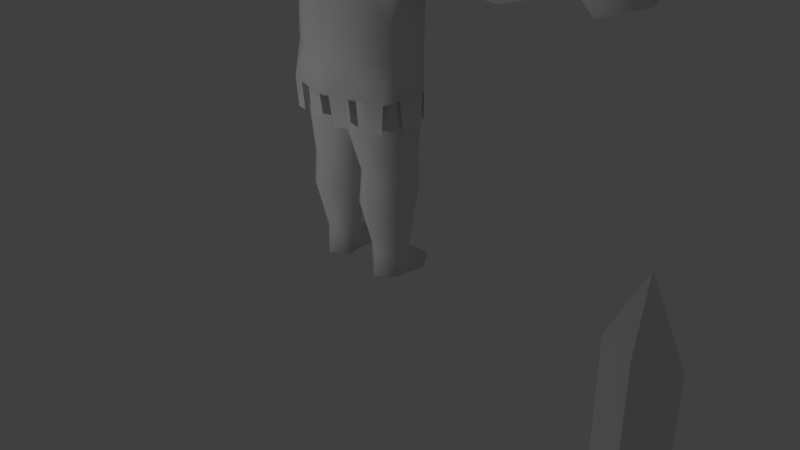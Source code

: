 # Source: player_rigging_wt_IK.blend  (saved by Blender 2.77.0; exported with 4.5.12 LTS)
import bpy
from mathutils import Matrix  # noqa: F401  (used for matrix-valued properties, if any)

bpy.ops.wm.read_factory_settings(use_empty=True)
scene = bpy.context.scene
scene.name = 'Scene'

# ---- collections
col_collection_1 = bpy.data.collections.new('Collection 1'); scene.collection.children.link(col_collection_1)

# ---- world
world_world = bpy.data.worlds.new('World'); scene.world = world_world
world_world.color = (0.05088, 0.05088, 0.05088)
world_world.use_sun_shadow = False
world_world.sun_shadow_jitter_overblur = 0.0
world_world.cycles.sampling_method = 'MANUAL'

# ---- cameras
cam_camera = bpy.data.cameras.new('Camera')
cam_camera.clip_end = 100.0
cam_camera.lens = 35.0
cam_camera.sensor_width = 32.0
cam_camera.sensor_height = 18.0
cam_camera.ortho_scale = 7.314
cam_camera.dof.focus_distance = 0.0
cam_camera.dof.aperture_fstop = 128.0

# ---- lights
light_point = bpy.data.lights.new('Point', 'POINT')
light_point.transmission_factor = 0.0
light_point.energy = 100.0
light_point.shadow_buffer_clip_start = 0.5
light_point.shadow_soft_size = 0.1
light_point.shadow_maximum_resolution = 0.006
light_point.use_absolute_resolution = True
light_lamp = bpy.data.lights.new('Lamp', 'POINT')
light_lamp.transmission_factor = 0.0
light_lamp.cutoff_distance = 30.0
light_lamp.energy = 100.0
light_lamp.shadow_buffer_clip_start = 1.001
light_lamp.shadow_soft_size = 0.1
light_lamp.shadow_maximum_resolution = 0.006
light_lamp.use_absolute_resolution = True

# ---- meshes
me_sphere = bpy.data.meshes.new('Sphere')
me_sphere.from_pydata([(0.3486, -0.3095, 6.048), (0.2769, -0.4372, 4.567), (0.3578, -0.4923, 4.314), (0.3818, 0.1629, 4.32), (0.3179, -0.4611, 4.356), (0.8471, 0.04595, 2.303), (0.7697, -0.4802, 2.288), (0.4253, 0.3039, 1.312), (0.4253, 0.2904, 2.293), (0.7116, 0.1289, 1.312), (0.7745, 0.08878, 2.293), (0.7264, -0.2724, 1.311), (0.779, -0.3367, 2.293), (0.4253, -0.4338, 1.302), (0.4253, -0.5404, 2.293), (0.1353, -0.2761, 1.302), (0.076, -0.4426, 2.293), (0.1565, 0.1289, 1.312), (0.076, 0.1787, 2.293), (0.4253, 0.09396, 0.3292), (0.6487, -0.004495, 0.3292), (0.6311, -0.2014, 0.3292), (0.4253, -0.3378, 0.3292), (0.2052, -0.2014, 0.3292), (0.2326, -0.004495, 0.3292), (1.85, 0.2353, 3.913), (1.85, 0.04643, 4.241), (1.85, -0.3298, 4.231), (0.3378, -0.6227, 2.296), (1.85, -0.5134, 3.913), (1.85, -0.3298, 3.595), (0.4986, 0.3284, 2.304), (1.85, 0.04643, 3.586), (0.7252, 0.1871, 2.317), (2.864, 0.09211, 3.913), (2.864, -0.01037, 4.091), (2.864, -0.2153, 4.091), (2.864, -0.3178, 3.913), (2.864, -0.2153, 3.736), (2.864, -0.01037, 3.736), (0.3501, 0.4105, 2.296), (0.4339, 0.4183, 3.917), (0.4339, -0.6211, 3.954), (0.4339, -0.5869, 3.564), (0.4339, 0.3382, 3.564), (0.7734, -0.379, 2.734), (0.787, 0.1263, 2.734), (0.4334, 0.3333, 2.718), (0.4334, -0.5726, 2.718), (1.7, -0.4959, 3.913), (1.7, -0.3044, 3.582), (1.7, -0.3044, 4.245), (1.999, -0.4958, 3.913), (1.999, -0.3043, 4.245), (1.999, -0.3043, 3.582), (0.4253, 0.2584, 1.523), (0.7359, 0.07904, 1.523), (0.1146, 0.07904, 1.523), (0.1117, 0.08075, 1.119), (0.4253, 0.2618, 1.119), (0.7389, 0.08075, 1.119), (0.4253, 0.28, 1.889), (0.7656, 0.08356, 1.889), (0.08502, 0.1734, 1.889), (0.4253, -0.5048, 1.884), (0.7614, -0.3069, 1.889), (0.08586, -0.4369, 1.884), (0.1239, 0.03004, 0.8878), (0.7265, 0.03004, 0.8878), (0.4252, 0.204, 0.8878), (0.4252, -0.4885, 0.8922), (0.7197, -0.314, 0.898), (0.1268, -0.3162, 0.8922), (1.184, 0.2822, 3.913), (1.199, -0.5061, 3.913), (1.166, -0.3004, 3.576), (1.166, 0.08313, 3.566), (1.144, -0.2968, 4.27), (1.166, 0.07565, 4.277), (2.159, -0.4881, 3.913), (2.159, 0.09239, 3.558), (2.159, 0.09239, 4.269), (2.159, -0.2828, 4.269), (2.159, -0.2828, 3.558), (2.159, 0.2976, 3.913), (0.3346, 0.07942, 4.345), (0.4253, 0.09396, 1.049e-05), (0.6487, -0.004495, 1.049e-05), (0.6311, -0.2014, 1.049e-05), (0.4253, -0.3744, 1.049e-05), (0.2052, -0.2014, 1.049e-05), (0.2547, -0.004495, 1.049e-05), (3.015, -0.2153, 4.091), (3.015, -0.01037, 4.091), (3.015, 0.09211, 3.913), (0.4586, 0.5174, 1.049e-05), (0.6876, 0.2087, 1.049e-05), (0.2003, 0.4095, 0.02837), (3.015, -0.3178, 3.913), (3.015, -0.2153, 3.736), (3.015, -0.01037, 3.736), (3.233, -0.2888, 3.599), (3.233, 0.07421, 3.599), (3.286, -0.4703, 3.913), (3.275, -0.2888, 4.227), (3.233, 0.03593, 4.247), (3.233, 0.0965, 3.913), (3.576, -0.2345, 3.708), (3.602, 0.02933, 3.708), (3.576, -0.354, 3.915), (3.55, -0.2345, 4.122), (3.638, 0.004602, 4.122), (3.451, 0.1241, 3.885), (3.716, -0.03191, 3.874), (0.7832, -0.3147, 4.314), (0.7832, 0.1005, 4.314), (1.209, 0.3329, 3.913), (0.8012, 0.374, 3.913), (0.783, -0.3223, 3.553), (0.8508, -0.5523, 3.913), (0.783, 0.172, 3.523), (1.226, -0.5597, 3.913), (1.188, -0.3267, 3.53), (1.188, 0.1075, 3.519), (1.164, -0.3226, 4.317), (1.188, 0.09899, 4.324), (0.06643, 0.5225, 2.283), (0.7761, -0.3633, 3.158), (0.4336, 0.3347, 3.15), (0.4336, -0.5765, 3.15), (0.7859, 0.139, 3.15), (0.8262, -0.2917, 2.315), (0.5353, -0.5651, 2.299), (0.07258, -0.6687, 2.289), (0.328, 0.4184, 1.933), (0.1277, 0.5034, 1.92), (0.5409, 0.3172, 1.932), (0.7041, 0.2004, 1.94), (0.8573, -0.001357, 1.947), (0.8462, -0.2505, 1.948), (0.7349, -0.4769, 1.932), (0.5526, -0.5267, 1.943), (0.3142, -0.6102, 1.938), (0.1224, -0.6558, 1.941), (0.6806, 0.5328, 5.774), (0.3523, 0.9025, 5.541), (0.3523, 0.7598, 5.969), (0.7557, 0.196, 5.648), (0.5713, -0.3365, 5.443), (0.5815, -0.235, 5.624), (-0.005988, -1.913, 7.122), (0.3575, -0.9181, 6.58), (-0.005988, -0.4283, 6.039), (-0.005988, -0.8689, 6.647), (0.3575, -1.216, 6.797), (-0.005988, -1.167, 6.865), (0.2263, -1.559, 6.982), (-0.005988, -1.519, 7.037), (0.2263, -0.6497, 6.319), (-0.005988, -0.6094, 6.374), (0.05069, -1.16, 6.308), (0.9488, -1.944, 6.345), (0.6749, -0.8016, 6.155), (-0.01796, -0.4383, 5.927), (0.3714, -0.9534, 6.31), (0.2448, -1.462, 6.392), (0.869, -1.104, 6.239), (0.5655, -1.256, 6.394), (0.5409, -1.739, 6.406), (0.9573, -1.5, 6.304), (0.7642, -1.592, 6.417), (0.3654, -0.5778, 6.047), (-0.05089, -0.8168, 6.149), (0.1724, -0.6702, 6.161), (-0.505, 0.04408, 6.048), (-0.5782, -0.538, 5.772), (-0.3678, -0.4923, 4.314), (-0.3917, 0.1629, 4.32), (-0.3279, -0.4611, 4.356), (-0.857, 0.04595, 2.303), (-0.7797, -0.4802, 2.288), (-0.4352, 0.3039, 1.312), (-0.4352, 0.2904, 2.293), (-0.7215, 0.1289, 1.312), (-0.7845, 0.08878, 2.293), (-0.7364, -0.2724, 1.311), (-0.789, -0.3367, 2.293), (-0.4352, -0.4338, 1.302), (-0.4352, -0.5404, 2.293), (-0.1453, -0.2761, 1.302), (-0.08596, -0.4426, 2.293), (-0.1664, 0.1289, 1.312), (-0.08596, 0.1787, 2.293), (-0.4352, 0.09396, 0.3292), (-0.6587, -0.004495, 0.3292), (-0.641, -0.2014, 0.3292), (-0.4352, -0.3378, 0.3292), (-0.2152, -0.2014, 0.3292), (-0.2425, -0.004495, 0.3292), (-1.86, 0.2353, 3.913), (-1.86, 0.04643, 4.241), (-1.86, -0.3298, 4.231), (-0.3477, -0.6227, 2.296), (-1.86, -0.5134, 3.913), (-1.86, -0.3298, 3.595), (-0.5085, 0.3284, 2.304), (-1.86, 0.04643, 3.586), (-0.7352, 0.1871, 2.317), (-2.874, 0.09211, 3.913), (-2.874, -0.01037, 4.091), (-2.874, -0.2153, 4.091), (-2.874, -0.3178, 3.913), (-2.874, -0.2153, 3.736), (-2.874, -0.01037, 3.736), (-0.36, 0.4105, 2.296), (-0.4438, 0.4183, 3.917), (-0.4438, -0.6211, 3.954), (-0.4438, -0.5869, 3.564), (-0.4438, 0.3382, 3.564), (-0.7834, -0.379, 2.734), (-0.797, 0.1263, 2.734), (-0.4434, 0.3333, 2.718), (-0.4434, -0.5726, 2.718), (-1.71, -0.4959, 3.913), (-1.71, -0.3044, 3.582), (-1.71, -0.3044, 4.245), (-2.009, -0.4958, 3.913), (-2.009, -0.3043, 4.245), (-2.009, -0.3043, 3.582), (-0.4352, 0.2584, 1.523), (-0.7458, 0.07904, 1.523), (-0.1246, 0.07904, 1.523), (-0.1216, 0.08075, 1.119), (-0.4352, 0.2618, 1.119), (-0.7488, 0.08075, 1.119), (-0.4352, 0.28, 1.889), (-0.7755, 0.08356, 1.889), (-0.09498, 0.1734, 1.889), (-0.4352, -0.5048, 1.884), (-0.7714, -0.3069, 1.889), (-0.09581, -0.4369, 1.884), (-0.1339, 0.03004, 0.8878), (-0.7365, 0.03004, 0.8878), (-0.4352, 0.204, 0.8878), (-0.4352, -0.4885, 0.8922), (-0.7297, -0.314, 0.898), (-0.1368, -0.3162, 0.8922), (-1.194, 0.2822, 3.913), (-1.209, -0.5061, 3.913), (-1.176, -0.3004, 3.576), (-1.176, 0.08313, 3.566), (-1.154, -0.2968, 4.27), (-1.176, 0.07565, 4.277), (-2.169, -0.4881, 3.913), (-2.169, 0.09239, 3.558), (-2.169, 0.09239, 4.269), (-2.169, -0.2828, 4.269), (-2.169, -0.2828, 3.558), (-2.169, 0.2976, 3.913), (-0.4352, 0.09396, 1.049e-05), (-0.6587, -0.004495, 1.049e-05), (-0.641, -0.2014, 1.049e-05), (-0.4352, -0.3744, 1.049e-05), (-0.2152, -0.2014, 1.049e-05), (-0.2647, -0.004495, 1.049e-05), (-3.025, -0.2153, 4.091), (-3.025, -0.01037, 4.091), (-3.025, 0.09211, 3.913), (-0.4685, 0.5174, 1.049e-05), (-0.6975, 0.2087, 1.049e-05), (-0.2103, 0.4095, 0.02837), (-3.025, -0.3178, 3.913), (-3.025, -0.2153, 3.736), (-3.025, -0.01037, 3.736), (-3.243, -0.2888, 3.599), (-3.243, 0.07421, 3.599), (-3.296, -0.4703, 3.913), (-3.285, -0.2888, 4.227), (-3.243, 0.03593, 4.247), (-3.243, 0.0965, 3.913), (-3.586, -0.2345, 3.708), (-3.612, 0.02933, 3.708), (-3.586, -0.354, 3.915), (-3.56, -0.2345, 4.122), (-3.648, 0.004602, 4.122), (-3.461, 0.1241, 3.885), (-3.725, -0.03191, 3.874), (-0.7932, -0.3147, 4.314), (-0.7932, 0.1005, 4.314), (-1.219, 0.3329, 3.913), (-0.8112, 0.374, 3.913), (-0.793, -0.3223, 3.553), (-0.8608, -0.5523, 3.913), (-0.793, 0.172, 3.523), (-1.236, -0.5597, 3.913), (-1.198, -0.3267, 3.53), (-1.198, 0.1075, 3.519), (-1.174, -0.3226, 4.317), (-1.198, 0.09899, 4.324), (-0.07638, 0.5225, 2.283), (-0.786, -0.3633, 3.158), (-0.4435, 0.3347, 3.15), (-0.4435, -0.5765, 3.15), (-0.7959, 0.139, 3.15), (-0.8361, -0.2917, 2.315), (-0.5453, -0.5651, 2.299), (-0.08254, -0.6687, 2.289), (-0.338, 0.4184, 1.933), (-0.1376, 0.5034, 1.92), (-0.5509, 0.3172, 1.932), (-0.7141, 0.2004, 1.94), (-0.8673, -0.001357, 1.947), (-0.8562, -0.2505, 1.948), (-0.7448, -0.4769, 1.932), (-0.5625, -0.5267, 1.943), (-0.3242, -0.6102, 1.938), (-0.1324, -0.6558, 1.941), (-0.6905, 0.6375, 5.471), (-0.761, -0.006647, 5.351), (-0.7263, -0.07959, 5.537), (-0.3623, 0.9025, 5.541), (-0.7905, 0.2856, 5.403), (-0.004977, 0.04408, 6.167), (-0.004977, -0.465, 4.577), (-0.004977, -0.5602, 4.308), (-0.004977, 0.2941, 4.32), (-0.004977, 0.5554, 2.291), (-0.004977, -0.7014, 2.291), (-0.004977, 0.4741, 3.532), (-0.004977, -0.6991, 3.532), (-0.004977, 0.4935, 3.921), (-0.004977, -0.6895, 3.921), (-0.004977, -0.6772, 2.703), (-0.004977, 0.5653, 2.703), (-0.004977, -0.4755, 4.371), (-0.004977, 0.1785, 2.289), (-0.004977, -0.4427, 2.289), (-0.004977, 0.1733, 1.885), (-0.004977, -0.4371, 1.88), (-0.004977, 0.54, 3.129), (-0.004977, -0.7313, 3.13), (-0.004977, 1.067, 5.602), (-0.004977, 0.8863, 6.124), (-0.6091, -0.2332, 5.264), (-0.5812, -0.3365, 5.443), (-0.003965, -1.913, 7.122), (-0.3675, -0.9181, 6.58), (-0.003965, -0.4283, 6.039), (-0.003965, -0.8689, 6.647), (-0.3675, -1.216, 6.797), (-0.003965, -1.167, 6.865), (-0.2363, -1.559, 6.982), (-0.003965, -1.519, 7.037), (-0.2363, -0.6497, 6.319), (-0.003965, -0.6094, 6.374), (-0.06064, -1.16, 6.308), (-0.9588, -1.944, 6.345), (-0.6848, -0.8016, 6.155), (0.008005, -0.4383, 5.927), (-0.3813, -0.9534, 6.31), (-0.2548, -1.462, 6.392), (-0.879, -1.104, 6.239), (-0.5755, -1.256, 6.394), (-0.5509, -1.739, 6.406), (-0.9672, -1.5, 6.304), (-0.7742, -1.592, 6.417), (-0.3754, -0.5778, 6.047), (0.04094, -0.8168, 6.149), (-0.1823, -0.6702, 6.161), (-0.004977, 0.5441, 6.048), (-0.004977, 0.8501, 5.809), (-0.004977, 0.7766, 5.443), (-0.004977, 0.9314, 4.943), (-0.004977, 0.8344, 4.354), (0.3486, 0.3976, 6.048), (0.4811, 0.5804, 5.809), (0.5047, 0.6012, 5.443), (0.5326, 0.7075, 4.935), (0.4079, 0.6505, 4.418), (0.495, 0.04408, 6.048), (0.7315, 0.03881, 5.786), (0.7346, -0.04868, 5.44), (0.6722, -0.1543, 4.9), (0.6988, -0.1345, 5.064), (0.5587, -0.1203, 4.58), (0.7424, -0.1839, 5.286), (0.5683, -0.538, 5.772), (0.585, -0.5974, 5.459), (0.4955, -0.6039, 4.944), (0.7035, -0.2472, 5.267), (-0.004977, -0.4559, 6.048), (-0.004977, -0.7609, 5.772), (-0.004977, -0.8667, 5.443), (-0.004977, -0.7793, 4.943), (-0.004977, 0.1182, 4.522), (0.3248, 0.01298, 4.551), (-0.004977, 0.1671, 4.361), (0.7164, -0.07959, 5.537), (0.751, -0.006647, 5.351), (0.7805, 0.2856, 5.403), (0.6806, 0.6375, 5.471), (0.6751, -0.1274, 5.228), (0.8143, -0.1288, 4.888), (0.8346, -0.1634, 5.059), (0.9679, -0.1436, 5.053), (0.7266, -0.1859, 4.863), (0.8033, -0.2598, 5.298), (0.6922, -0.2528, 5.073), (0.7073, -0.2442, 4.906), (0.7899, -0.2898, 5.068), (0.9548, -0.268, 5.062), (0.9403, -0.1492, 5.224), (0.896, -0.1483, 4.913), (0.9689, -0.2091, 5.226), (0.9895, -0.214, 5.058), (0.9114, -0.2111, 4.894), (0.9361, -0.2724, 5.207), (0.867, -0.2603, 4.907), (0.7813, -0.2568, 4.894), (0.8151, -0.1965, 5.317), (0.8271, -0.1366, 5.3), (0.802, -0.1985, 4.851), (0.8345, 0.05658, 5.45), (0.8237, -0.04745, 5.27), (0.6373, -0.02851, 5.267), (0.6475, 0.07294, 5.449), (0.7832, -0.2517, 5.27), (0.5992, -0.2332, 5.264), (0.7537, -0.352, 5.45), (0.7645, -0.248, 5.63), (0.8049, -0.04368, 5.63), (0.6196, -0.03032, 5.627), (-0.3585, 0.3976, 6.048), (-0.4911, 0.5804, 5.809), (-0.5147, 0.6012, 5.443), (-0.5426, 0.7075, 4.935), (-0.4178, 0.6505, 4.418), (-0.7414, 0.03881, 5.786), (-0.7445, -0.04868, 5.44), (-0.6821, -0.1543, 4.9), (-0.7088, -0.1345, 5.064), (-0.5687, -0.1203, 4.58), (-0.7524, -0.1839, 5.286), (-0.3585, -0.3095, 6.048), (-0.595, -0.5974, 5.459), (-0.5055, -0.6039, 4.944), (-0.2869, -0.4372, 4.567), (-0.7134, -0.2472, 5.267), (-0.3348, 0.01298, 4.551), (-0.3446, 0.07942, 4.345), (-0.3623, 0.7598, 5.969), (-0.7657, 0.196, 5.648), (-0.6905, 0.5328, 5.774), (-0.6851, -0.1274, 5.228), (-0.8242, -0.1288, 4.888), (-0.8445, -0.1634, 5.059), (-0.9779, -0.1436, 5.053), (-0.7365, -0.1859, 4.863), (-0.8133, -0.2598, 5.298), (-0.7022, -0.2528, 5.073), (-0.7173, -0.2442, 4.906), (-0.7999, -0.2898, 5.068), (-0.9648, -0.268, 5.062), (-0.9503, -0.1492, 5.224), (-0.906, -0.1483, 4.913), (-0.9788, -0.2091, 5.226), (-0.9995, -0.214, 5.058), (-0.9214, -0.2111, 4.894), (-0.946, -0.2724, 5.207), (-0.8769, -0.2603, 4.907), (-0.7913, -0.2568, 4.894), (-0.8251, -0.1965, 5.317), (-0.8371, -0.1366, 5.3), (-0.812, -0.1985, 4.851), (-0.8444, 0.05658, 5.45), (-0.8336, -0.04745, 5.27), (-0.6473, -0.02851, 5.267), (-0.6575, 0.07294, 5.449), (-0.7932, -0.2517, 5.27), (-0.7636, -0.352, 5.45), (-0.7744, -0.248, 5.63), (-0.5914, -0.235, 5.624), (-0.8148, -0.04368, 5.63), (-0.6296, -0.03032, 5.627), (0.33, 0.04828, 4.46), (-0.004977, 0.1442, 4.455), (0.2987, -0.4499, 4.473), (-0.004977, -0.4706, 4.486), (-0.34, 0.04828, 4.46), (-0.3087, -0.4499, 4.473), (-1.503, -0.501, 3.913), (-1.503, -0.3024, 3.579), (-1.498, -0.3006, 4.258), (-1.527, 0.2588, 3.913), (-1.518, 0.06104, 4.259), (-1.518, 0.06478, 3.576), (1.455, -0.501, 3.913), (1.457, -0.3024, 3.579), (1.47, -0.3006, 4.258), (1.517, 0.2588, 3.913), (1.508, 0.06104, 4.259), (1.508, 0.06478, 3.576)], [], [(0, 322, 390), (85, 4, 2, 3), (396, 85, 3, 325), (4, 334, 324, 2), (130, 46, 47, 128), (120, 44, 41, 117), (42, 2, 324, 331), (40, 31, 33, 5, 131, 6, 132, 28), (127, 118, 43, 129), (61, 8, 10, 62), (62, 10, 12, 65), (65, 12, 14, 64), (64, 14, 16, 66), (18, 63, 337, 335), (63, 18, 8, 61), (59, 7, 9, 60), (60, 9, 11), (15, 17, 58), (58, 17, 7, 59), (22, 23, 90, 89), (75, 74, 121, 122), (78, 73, 116, 125), (76, 75, 122, 123), (26, 27, 53), (53, 27, 29, 52), (52, 29, 30, 54), (54, 30, 32), (36, 37, 98, 92), (129, 43, 329, 340), (127, 130, 120, 118), (43, 42, 331, 329), (115, 117, 41, 3), (328, 330, 41, 44), (119, 114, 2, 42), (339, 328, 44, 128), (119, 42, 43, 118), (326, 126, 40, 28, 133, 327), (3, 2, 114, 115), (330, 325, 3, 41), (6, 45, 48, 132), (126, 326, 333), (31, 40, 47), (5, 46, 45, 131), (133, 28, 48, 332), (30, 50, 32), (29, 49, 50, 30), (27, 51, 49, 29), (26, 51, 27), (80, 32, 25, 84), (83, 54, 32, 80), (79, 52, 54, 83), (82, 53, 52, 79), (81, 26, 53, 82), (84, 25, 26, 81), (17, 57, 55, 7), (15, 57, 17), (9, 56, 11), (7, 55, 56, 9), (67, 58, 59, 69), (72, 15, 58, 67), (70, 13, 15, 72), (71, 11, 13, 70), (68, 60, 11, 71), (69, 59, 60, 68), (57, 63, 61, 55), (15, 66, 63, 57), (13, 64, 66, 15), (11, 65, 64, 13), (56, 62, 65, 11), (55, 61, 62, 56), (19, 69, 68, 20), (20, 68, 71, 21), (21, 71, 70, 22), (22, 70, 72, 23), (23, 72, 67, 24), (24, 67, 69, 19), (501, 76, 73, 499), (497, 75, 76, 501), (496, 74, 75, 497), (498, 77, 74, 496), (500, 78, 77, 498), (499, 73, 78, 500), (34, 84, 81, 35), (35, 81, 82, 36), (36, 82, 79, 37), (37, 79, 83, 38), (38, 83, 80, 39), (39, 80, 84, 34), (486, 487, 334, 4), (485, 484, 85, 396), (484, 486, 4, 85), (63, 66, 338, 337), (66, 16, 336, 338), (89, 90, 91, 86), (20, 21, 88, 87), (34, 35, 93, 94), (23, 24, 91, 90), (21, 22, 89, 88), (94, 93, 105, 106), (91, 24, 97), (19, 95, 97, 24), (86, 91, 97, 95), (20, 96, 95, 19), (20, 87, 96), (87, 86, 95, 96), (39, 34, 94, 100), (38, 39, 100, 99), (35, 36, 92, 93), (37, 38, 99, 98), (101, 102, 108, 107), (92, 98, 103, 104), (99, 100, 102, 101), (93, 92, 104, 105), (100, 94, 106, 102), (98, 99, 101, 103), (102, 106, 112, 108), (105, 104, 110, 111), (103, 101, 107, 109), (106, 105, 111, 112), (104, 103, 109, 110), (109, 113, 110), (111, 110, 113), (111, 113, 112), (112, 113, 108), (108, 113, 107), (109, 107, 113), (116, 117, 115, 125), (125, 115, 114, 124), (124, 114, 119, 121), (121, 119, 118, 122), (122, 118, 120, 123), (123, 120, 117, 116), (74, 77, 124, 121), (73, 76, 123, 116), (77, 78, 125, 124), (47, 46, 33, 31), (5, 33, 46), (40, 126, 333, 47), (333, 339, 128, 47), (45, 46, 130, 127), (48, 129, 340, 332), (45, 127, 129, 48), (120, 130, 128, 44), (131, 45, 6), (132, 48, 28), (133, 332, 327), (126, 40, 134, 135), (31, 33, 137, 136), (5, 131, 139, 138), (6, 132, 141, 140), (28, 133, 143, 142), (152, 159, 158), (155, 154, 151, 153), (157, 156, 154, 155), (156, 157, 150), (153, 151, 158, 159), (163, 173, 171), (163, 172, 173), (165, 167, 164, 160), (167, 166, 162, 164), (170, 169, 166, 167), (168, 170, 167, 165), (169, 170, 161), (168, 161, 170), (160, 164, 173, 172), (164, 162, 171, 173), (86, 87, 88, 89), (432, 174, 322), (174, 443, 322), (437, 175, 443, 174), (443, 390, 322), (449, 177, 176, 178), (396, 325, 177, 449), (178, 176, 324, 334), (303, 301, 221, 220), (293, 290, 215, 218), (216, 331, 324, 176), (214, 202, 305, 180, 304, 179, 207, 205), (300, 302, 217, 291), (235, 236, 184, 182), (236, 239, 186, 184), (239, 238, 188, 186), (238, 240, 190, 188), (192, 335, 337, 237), (237, 235, 182, 192), (233, 234, 183, 181), (234, 185, 183), (189, 232, 191), (232, 233, 181, 191), (196, 262, 263, 197), (249, 295, 294, 248), (252, 298, 289, 247), (250, 296, 295, 249), (200, 227, 201), (227, 226, 203, 201), (226, 228, 204, 203), (228, 206, 204), (210, 265, 271, 211), (302, 340, 329, 217), (300, 291, 293, 303), (217, 329, 331, 216), (288, 177, 215, 290), (328, 218, 215, 330), (292, 216, 176, 287), (339, 301, 218, 328), (292, 291, 217, 216), (326, 327, 306, 202, 214, 299), (177, 288, 287, 176), (330, 215, 177, 325), (180, 305, 222, 219), (299, 333, 326), (205, 221, 214), (179, 304, 219, 220), (306, 332, 222, 202), (204, 206, 224), (203, 204, 224, 223), (201, 203, 223, 225), (200, 201, 225), (254, 258, 199, 206), (257, 254, 206, 228), (253, 257, 228, 226), (256, 253, 226, 227), (255, 256, 227, 200), (258, 255, 200, 199), (191, 181, 229, 231), (189, 191, 231), (183, 185, 230), (181, 183, 230, 229), (241, 243, 233, 232), (246, 241, 232, 189), (244, 246, 189, 187), (245, 244, 187, 185), (242, 245, 185, 234), (243, 242, 234, 233), (231, 229, 235, 237), (189, 231, 237, 240), (187, 189, 240, 238), (185, 187, 238, 239), (230, 185, 239, 236), (229, 230, 236, 235), (193, 194, 242, 243), (194, 195, 245, 242), (195, 196, 244, 245), (196, 197, 246, 244), (197, 198, 241, 246), (198, 193, 243, 241), (495, 493, 247, 250), (491, 495, 250, 249), (490, 491, 249, 248), (492, 490, 248, 251), (494, 492, 251, 252), (493, 494, 252, 247), (208, 209, 255, 258), (209, 210, 256, 255), (210, 211, 253, 256), (211, 212, 257, 253), (212, 213, 254, 257), (213, 208, 258, 254), (489, 178, 334, 487), (488, 449, 178, 489), (237, 337, 338, 240), (240, 338, 336, 190), (262, 259, 264, 263), (194, 260, 261, 195), (208, 267, 266, 209), (197, 263, 264, 198), (195, 261, 262, 196), (267, 279, 278, 266), (264, 270, 198), (193, 198, 270, 268), (259, 268, 270, 264), (194, 193, 268, 269), (194, 269, 260), (260, 269, 268, 259), (213, 273, 267, 208), (212, 272, 273, 213), (209, 266, 265, 210), (211, 271, 272, 212), (274, 280, 281, 275), (265, 277, 276, 271), (272, 274, 275, 273), (266, 278, 277, 265), (273, 275, 279, 267), (271, 276, 274, 272), (275, 281, 285, 279), (278, 284, 283, 277), (276, 282, 280, 274), (279, 285, 284, 278), (277, 283, 282, 276), (282, 283, 286), (284, 286, 283), (284, 285, 286), (285, 281, 286), (281, 280, 286), (282, 286, 280), (289, 298, 288, 290), (298, 297, 287, 288), (297, 294, 292, 287), (294, 295, 291, 292), (295, 296, 293, 291), (296, 289, 290, 293), (248, 294, 297, 251), (247, 289, 296, 250), (251, 297, 298, 252), (221, 205, 207, 220), (179, 220, 207), (214, 221, 333, 299), (333, 221, 301, 339), (219, 300, 303, 220), (222, 332, 340, 302), (219, 222, 302, 300), (293, 218, 301, 303), (304, 180, 219), (305, 202, 222), (306, 327, 332), (299, 308, 307, 214), (205, 309, 310, 207), (179, 311, 312, 304), (180, 313, 314, 305), (202, 315, 316, 306), (347, 353, 354), (350, 348, 346, 349), (352, 350, 349, 351), (351, 345, 352), (348, 354, 353, 346), (358, 366, 368), (358, 368, 367), (360, 355, 359, 362), (362, 359, 357, 361), (365, 362, 361, 364), (363, 360, 362, 365), (364, 356, 365), (363, 365, 356), (355, 367, 368, 359), (359, 368, 366, 357), (259, 262, 261, 260), (373, 372, 377, 378), (371, 370, 375, 376), (369, 322, 374), (373, 378, 395, 394), (372, 371, 376, 377), (370, 369, 374, 375), (1, 384, 405, 408), (376, 375, 380, 381), (374, 322, 379), (378, 384, 395), (384, 378, 382, 405), (375, 374, 379, 380), (378, 377, 383, 382), (381, 380, 386, 387), (379, 322, 0), (381, 387, 389, 385), (380, 379, 0, 386), (1, 388, 393, 323), (387, 386, 391, 392), (388, 387, 392, 393), (386, 0, 390, 391), (384, 1, 395), (145, 146, 144, 400), (399, 147, 397, 398), (341, 342, 146, 145), (399, 400, 144, 147), (420, 419, 413, 411), (409, 418, 417, 410), (402, 403, 404, 412), (406, 409, 410, 416), (387, 388, 407, 389), (377, 376, 401, 383), (388, 1, 408, 407), (376, 381, 385, 401), (412, 404, 414, 415), (404, 411, 413, 414), (415, 414, 410, 417), (414, 413, 416, 410), (415, 421, 402, 412), (419, 406, 416, 413), (403, 420, 411, 404), (408, 405, 421, 418), (383, 401, 420, 403), (382, 383, 403, 402), (389, 407, 409, 406), (407, 408, 418, 409), (385, 389, 406, 419), (401, 385, 419, 420), (417, 418, 421, 415), (382, 402, 421, 405), (422, 423, 424, 425), (423, 426, 427, 424), (426, 428, 148, 427), (428, 429, 149, 148), (429, 430, 431, 149), (430, 422, 425, 431), (422, 430, 429, 428, 426, 423), (373, 436, 435, 372), (371, 434, 433, 370), (369, 432, 322), (373, 394, 448, 436), (372, 435, 434, 371), (370, 433, 432, 369), (446, 460, 457, 441), (434, 438, 437, 433), (436, 448, 441), (441, 457, 439, 436), (433, 437, 174, 432), (436, 439, 440, 435), (438, 444, 175, 437), (438, 442, 447, 444), (446, 323, 393, 445), (444, 392, 391, 175), (445, 393, 392, 444), (175, 391, 390, 443), (441, 448, 446), (485, 396, 449, 488), (320, 317, 452, 450), (321, 318, 319, 451), (341, 320, 450, 342), (321, 451, 452, 317), (472, 463, 465, 471), (461, 462, 469, 470), (454, 464, 456, 455), (458, 468, 462, 461), (444, 447, 459, 445), (435, 440, 453, 434), (445, 459, 460, 446), (434, 453, 442, 438), (464, 467, 466, 456), (456, 466, 465, 463), (467, 469, 462, 466), (466, 462, 468, 465), (467, 464, 454, 473), (471, 465, 468, 458), (455, 456, 463, 472), (460, 470, 473, 457), (440, 455, 472, 453), (439, 454, 455, 440), (447, 458, 461, 459), (459, 461, 470, 460), (442, 471, 458, 447), (453, 472, 471, 442), (469, 467, 473, 470), (439, 457, 473, 454), (474, 477, 476, 475), (475, 476, 343, 478), (478, 343, 344, 479), (479, 344, 481, 480), (480, 481, 483, 482), (482, 483, 477, 474), (474, 475, 478, 479, 480, 482), (394, 485, 488, 448), (448, 488, 489, 446), (446, 489, 487, 323), (395, 1, 486, 484), (394, 395, 484, 485), (1, 323, 487, 486), (199, 200, 494, 493), (200, 225, 492, 494), (225, 223, 490, 492), (223, 224, 491, 490), (224, 206, 495, 491), (206, 199, 493, 495), (25, 499, 500, 26), (26, 500, 498, 51), (51, 498, 496, 49), (49, 496, 497, 50), (50, 497, 501, 32), (32, 501, 499, 25)])
me_sphere.polygons.foreach_set('use_smooth', [1, 1, 1, 1, 1, 1, 1, 1, 1, 1, 1, 1, 1, 1, 1, 1, 1, 1, 1, 1, 1, 1, 1, 1, 1, 1, 1, 1, 1, 1, 1, 1, 1, 1, 1, 1, 1, 1, 1, 1, 1, 1, 1, 1, 1, 1, 1, 1, 1, 1, 1, 1, 1, 1, 1, 1, 1, 1, 1, 1, 1, 1, 1, 1, 1, 1, 1, 1, 1, 1, 1, 1, 1, 1, 1, 1, 1, 1, 1, 1, 1, 1, 1, 1, 1, 1, 1, 1, 1, 1, 1, 1, 1, 1, 1, 1, 1, 1, 1, 1, 1, 1, 1, 1, 1, 1, 1, 1, 1, 1, 1, 1, 1, 1, 1, 1, 1, 1, 1, 1, 1, 1, 1, 1, 1, 1, 1, 1, 1, 1, 1, 1, 1, 1, 1, 1, 1, 1, 1, 1, 1, 1, 1, 1, 1, 1, 1, 1, 1, 1, 1, 0, 0, 0, 0, 0, 0, 0, 0, 0, 0, 0, 0, 0, 0, 0, 1, 1, 1, 1, 1, 1, 1, 1, 1, 1, 1, 1, 1, 1, 1, 1, 1, 1, 1, 1, 1, 1, 1, 1, 1, 1, 1, 1, 1, 1, 1, 1, 1, 1, 1, 1, 1, 1, 1, 1, 1, 1, 1, 1, 1, 1, 1, 1, 1, 1, 1, 1, 1, 1, 1, 1, 1, 1, 1, 1, 1, 1, 1, 1, 1, 1, 1, 1, 1, 1, 1, 1, 1, 1, 1, 1, 1, 1, 1, 1, 1, 1, 1, 1, 1, 1, 1, 1, 1, 1, 1, 1, 1, 1, 1, 1, 1, 1, 1, 1, 1, 1, 1, 1, 1, 1, 1, 1, 1, 1, 1, 1, 1, 1, 1, 1, 1, 1, 1, 1, 1, 1, 1, 1, 1, 1, 1, 1, 1, 1, 1, 1, 1, 1, 1, 1, 1, 1, 1, 1, 1, 1, 1, 1, 1, 1, 1, 1, 1, 1, 1, 1, 1, 1, 0, 0, 0, 0, 0, 0, 0, 0, 0, 0, 0, 0, 0, 0, 0, 1, 1, 1, 1, 1, 1, 1, 1, 1, 1, 1, 1, 1, 1, 1, 1, 1, 1, 1, 1, 1, 1, 1, 1, 1, 1, 1, 1, 1, 1, 1, 1, 1, 1, 1, 1, 1, 1, 1, 1, 1, 1, 1, 1, 1, 1, 1, 1, 1, 1, 1, 0, 0, 0, 0, 0, 0, 0, 1, 1, 1, 1, 1, 1, 1, 1, 1, 1, 1, 1, 1, 1, 1, 1, 1, 1, 1, 1, 1, 1, 1, 1, 1, 1, 1, 1, 1, 1, 1, 1, 1, 1, 1, 1, 1, 1, 1, 1, 1, 1, 1, 1, 1, 1, 1, 1, 0, 0, 0, 0, 0, 0, 0, 1, 1, 1, 1, 1, 1, 1, 1, 1, 1, 1, 1, 1, 1, 1, 1, 1, 1])
_uv = me_sphere.uv_layers.new(name='UVMap')
_uv.uv.foreach_set('vector', [0.5239, 0.3144, 0.5892, 0.3513, 0.5083, 0.3664, 0.2455, 0.3877, 0.1686, 0.3967, 0.1641, 0.3842, 0.2547, 0.3764, 0.2844, 0.4251, 0.2455, 0.3877, 0.2547, 0.3764, 0.3027, 0.4119, 0.1686, 0.3967, 0.1303, 0.4317, 0.1164, 0.4162, 0.1641, 0.3842, 0.2486, 0.2117, 0.2503, 0.1466, 0.3162, 0.1494, 0.3095, 0.2168, 0.2471, 0.265, 0.3, 0.2766, 0.2901, 0.3247, 0.2545, 0.3068, 0.1397, 0.3356, 0.1641, 0.3842, 0.1164, 0.4162, 0.07731, 0.3588, 0.5553, 0.7956, 0.531, 0.7962, 0.4927, 0.7951, 0.4675, 0.7863, 0.4457, 0.7431, 0.4389, 0.7155, 0.4621, 0.6883, 0.4824, 0.667, 0.1753, 0.2122, 0.1858, 0.2658, 0.1249, 0.2811, 0.114, 0.2197, 0.813, 0.5903, 0.8085, 0.6499, 0.7524, 0.648, 0.7535, 0.5911, 0.7535, 0.5911, 0.7524, 0.648, 0.693, 0.6471, 0.6978, 0.5903, 0.6978, 0.5903, 0.693, 0.6471, 0.6358, 0.6425, 0.6428, 0.5854, 0.6428, 0.5854, 0.6358, 0.6425, 0.5856, 0.6351, 0.5949, 0.5787, 0.8576, 0.6586, 0.8793, 0.5905, 0.8927, 0.5999, 0.8684, 0.6619, 0.8793, 0.5905, 0.8576, 0.6586, 0.8085, 0.6499, 0.813, 0.5903, 0.7978, 0.4777, 0.8024, 0.5024, 0.7588, 0.5073, 0.7512, 0.4819, 0.7512, 0.4819, 0.7588, 0.5073, 0.7028, 0.5076, 0.8991, 0.467, 0.8455, 0.492, 0.8435, 0.4631, 0.8435, 0.4631, 0.8455, 0.492, 0.8024, 0.5024, 0.7978, 0.4777, 0.8367, 0.8015, 0.8095, 0.7764, 0.8415, 0.7418, 0.871, 0.7688, 0.3959, 0.5721, 0.3337, 0.5529, 0.3366, 0.5439, 0.3989, 0.5656, 0.2001, 0.5377, 0.1301, 0.5535, 0.1269, 0.5464, 0.1991, 0.528, 0.4426, 0.6032, 0.3959, 0.5721, 0.3989, 0.5656, 0.4507, 0.5985, 0.2151, 0.6457, 0.2653, 0.6439, 0.2615, 0.6625, 0.2615, 0.6625, 0.2653, 0.6439, 0.3112, 0.6501, 0.3074, 0.668, 0.3074, 0.668, 0.3112, 0.6501, 0.3552, 0.6626, 0.352, 0.6812, 0.352, 0.6812, 0.3552, 0.6626, 0.3996, 0.6806, 0.02021, 0.9121, 0.02114, 0.8804, 0.04414, 0.8812, 0.04478, 0.9141, 0.114, 0.2197, 0.1249, 0.2811, 0.05544, 0.2962, 0.04001, 0.2305, 0.1753, 0.2122, 0.2486, 0.2117, 0.2471, 0.265, 0.1858, 0.2658, 0.1249, 0.2811, 0.1397, 0.3356, 0.07731, 0.3588, 0.05544, 0.2962, 0.2321, 0.3395, 0.2545, 0.3068, 0.2901, 0.3247, 0.2547, 0.3764, 0.3701, 0.2914, 0.3475, 0.3529, 0.2901, 0.3247, 0.3, 0.2766, 0.1795, 0.3116, 0.1997, 0.3447, 0.1641, 0.3842, 0.1397, 0.3356, 0.3864, 0.2253, 0.3701, 0.2914, 0.3, 0.2766, 0.3095, 0.2168, 0.1795, 0.3116, 0.1397, 0.3356, 0.1249, 0.2811, 0.1858, 0.2658, 0.6097, 0.7879, 0.5984, 0.789, 0.5553, 0.7956, 0.4824, 0.667, 0.5119, 0.6422, 0.5191, 0.6326, 0.2547, 0.3764, 0.1641, 0.3842, 0.1997, 0.3447, 0.2321, 0.3395, 0.3475, 0.3529, 0.3027, 0.4119, 0.2547, 0.3764, 0.2901, 0.3247, 0.1509, 0.07373, 0.1685, 0.1466, 0.1047, 0.1519, 0.111, 0.08155, 0.3905, 0.08567, 0.4037, 0.08912, 0.3966, 0.1558, 0.3126, 0.08128, 0.3404, 0.0824, 0.3162, 0.1494, 0.2384, 0.07566, 0.2503, 0.1466, 0.1685, 0.1466, 0.183, 0.0773, 0.03376, 0.09132, 0.07763, 0.08592, 0.1047, 0.1519, 0.03137, 0.1605, 0.3552, 0.6626, 0.3646, 0.6452, 0.3996, 0.6806, 0.3112, 0.6501, 0.3153, 0.6306, 0.3646, 0.6452, 0.3552, 0.6626, 0.2653, 0.6439, 0.2629, 0.6237, 0.3153, 0.6306, 0.3112, 0.6501, 0.2151, 0.6457, 0.2629, 0.6237, 0.2653, 0.6439, 0.1297, 0.7132, 0.1163, 0.6751, 0.1637, 0.6566, 0.1756, 0.6956, 0.348, 0.7007, 0.352, 0.6812, 0.3996, 0.6806, 0.3895, 0.7191, 0.3037, 0.6862, 0.3074, 0.668, 0.352, 0.6812, 0.348, 0.7007, 0.2581, 0.6818, 0.2615, 0.6625, 0.3074, 0.668, 0.3037, 0.6862, 0.2181, 0.6833, 0.2151, 0.6457, 0.2615, 0.6625, 0.2581, 0.6818, 0.1756, 0.6956, 0.1637, 0.6566, 0.2151, 0.6457, 0.2181, 0.6833, 0.8455, 0.492, 0.8639, 0.5213, 0.8076, 0.5332, 0.8024, 0.5024, 0.8991, 0.467, 0.8639, 0.5213, 0.8455, 0.492, 0.7588, 0.5073, 0.7538, 0.5373, 0.7028, 0.5076, 0.8024, 0.5024, 0.8076, 0.5332, 0.7538, 0.5373, 0.7588, 0.5073, 0.836, 0.4321, 0.8435, 0.4631, 0.7978, 0.4777, 0.7914, 0.4463, 0.8795, 0.4114, 0.8991, 0.467, 0.8435, 0.4631, 0.836, 0.4321, 0.6615, 0.4462, 0.6535, 0.5018, 0.6066, 0.4937, 0.6169, 0.4363, 0.7027, 0.4527, 0.7028, 0.5076, 0.6535, 0.5018, 0.6615, 0.4462, 0.7458, 0.4518, 0.7512, 0.4819, 0.7028, 0.5076, 0.7027, 0.4527, 0.7914, 0.4463, 0.7978, 0.4777, 0.7512, 0.4819, 0.7458, 0.4518, 0.8639, 0.5213, 0.8793, 0.5905, 0.813, 0.5903, 0.8076, 0.5332, 0.8991, 0.467, 0.9631, 0.5265, 0.8793, 0.5905, 0.8639, 0.5213, 0.6535, 0.5018, 0.6428, 0.5854, 0.5949, 0.5787, 0.6066, 0.4937, 0.7028, 0.5076, 0.6978, 0.5903, 0.6428, 0.5854, 0.6535, 0.5018, 0.7538, 0.5373, 0.7535, 0.5911, 0.6978, 0.5903, 0.7028, 0.5076, 0.8076, 0.5332, 0.813, 0.5903, 0.7535, 0.5911, 0.7538, 0.5373, 0.7735, 0.3707, 0.7914, 0.4463, 0.7458, 0.4518, 0.7403, 0.3761, 0.7403, 0.3761, 0.7458, 0.4518, 0.7027, 0.4527, 0.7132, 0.3764, 0.7132, 0.3764, 0.7027, 0.4527, 0.6615, 0.4462, 0.6787, 0.3718, 0.6787, 0.3718, 0.6615, 0.4462, 0.6169, 0.4363, 0.6444, 0.3599, 0.8269, 0.3483, 0.8795, 0.4114, 0.836, 0.4321, 0.802, 0.3612, 0.802, 0.3612, 0.836, 0.4321, 0.7914, 0.4463, 0.7735, 0.3707, 0.09548, 0.6326, 0.07461, 0.59, 0.1301, 0.5535, 0.1469, 0.605, 0.3803, 0.6087, 0.3959, 0.5721, 0.4426, 0.6032, 0.4211, 0.6419, 0.3245, 0.5917, 0.3337, 0.5529, 0.3959, 0.5721, 0.3803, 0.6087, 0.2639, 0.5791, 0.2649, 0.5344, 0.3337, 0.5529, 0.3245, 0.5917, 0.2076, 0.5917, 0.2001, 0.5377, 0.2649, 0.5344, 0.2639, 0.5791, 0.1469, 0.605, 0.1301, 0.5535, 0.2001, 0.5377, 0.2076, 0.5917, 0.2065, 0.7757, 0.1756, 0.6956, 0.2181, 0.6833, 0.2323, 0.7692, 0.2323, 0.7692, 0.2181, 0.6833, 0.2581, 0.6818, 0.2583, 0.7673, 0.2583, 0.7673, 0.2581, 0.6818, 0.3037, 0.6862, 0.284, 0.7705, 0.284, 0.7705, 0.3037, 0.6862, 0.348, 0.7007, 0.3085, 0.7792, 0.3085, 0.7792, 0.348, 0.7007, 0.3895, 0.7191, 0.3312, 0.793, 0.1838, 0.7878, 0.1297, 0.7132, 0.1756, 0.6956, 0.2065, 0.7757, 0.8158, 0.2684, 0.8223, 0.3108, 0.8123, 0.3119, 0.8024, 0.2708, 0.7579, 0.1381, 0.7921, 0.1846, 0.7758, 0.1885, 0.7489, 0.1429, 0.7921, 0.1846, 0.8158, 0.2684, 0.8024, 0.2708, 0.7758, 0.1885, 0.8793, 0.5905, 0.9631, 0.5265, 0.9723, 0.5384, 0.8927, 0.5999, 0.5949, 0.5787, 0.5856, 0.6351, 0.5745, 0.633, 0.5824, 0.5763, 0.9335, 0.6381, 0.9662, 0.6611, 0.9607, 0.6896, 0.9371, 0.705, 0.8775, 0.8503, 0.8594, 0.8286, 0.8955, 0.7985, 0.9136, 0.8202, 0.2926, 0.8783, 0.2933, 0.9104, 0.2696, 0.9109, 0.2687, 0.8786, 0.8444, 0.9225, 0.8705, 0.9112, 0.8898, 0.9543, 0.8631, 0.9657, 0.8594, 0.8286, 0.8367, 0.8015, 0.871, 0.7688, 0.8955, 0.7985, 0.2687, 0.8786, 0.2696, 0.9109, 0.2331, 0.9331, 0.2338, 0.8792, 0.8898, 0.9543, 0.8705, 0.9112, 0.9424, 0.9257, 0.8858, 0.8843, 0.9624, 0.8908, 0.9424, 0.9257, 0.8705, 0.9112, 0.9371, 0.705, 0.9607, 0.6896, 0.9718, 0.7484, 0.9355, 0.7657, 0.8775, 0.8503, 0.9335, 0.844, 0.9624, 0.8908, 0.8858, 0.8843, 0.8775, 0.8503, 0.9136, 0.8202, 0.9335, 0.844, 0.9044, 0.6926, 0.9371, 0.705, 0.9355, 0.7657, 0.9005, 0.7234, 0.2923, 0.8461, 0.2926, 0.8783, 0.2687, 0.8786, 0.2685, 0.8463, 0.022, 0.849, 0.01864, 0.8196, 0.03979, 0.8165, 0.04588, 0.8483, 0.01669, 0.9443, 0.02021, 0.9121, 0.04478, 0.9141, 0.04052, 0.9469, 0.02114, 0.8804, 0.022, 0.849, 0.04588, 0.8483, 0.04414, 0.8812, 0.08065, 0.845, 0.07947, 0.7973, 0.1365, 0.8096, 0.1289, 0.8487, 0.04478, 0.9141, 0.04414, 0.8812, 0.08696, 0.8812, 0.0847, 0.9186, 0.04588, 0.8483, 0.03979, 0.8165, 0.07947, 0.7973, 0.08065, 0.845, 0.04052, 0.9469, 0.04478, 0.9141, 0.0847, 0.9186, 0.07884, 0.9608, 0.2685, 0.8463, 0.2687, 0.8786, 0.2338, 0.8792, 0.2295, 0.8292, 0.04414, 0.8812, 0.04588, 0.8483, 0.08065, 0.845, 0.08696, 0.8812, 0.2295, 0.8292, 0.2338, 0.8792, 0.2006, 0.876, 0.1721, 0.8504, 0.07884, 0.9608, 0.0847, 0.9186, 0.1261, 0.9159, 0.1418, 0.9508, 0.08696, 0.8812, 0.08065, 0.845, 0.1289, 0.8487, 0.1193, 0.8813, 0.2338, 0.8792, 0.2331, 0.9331, 0.1684, 0.9132, 0.2006, 0.876, 0.0847, 0.9186, 0.08696, 0.8812, 0.1193, 0.8813, 0.1261, 0.9159, 0.1193, 0.8813, 0.1601, 0.8772, 0.1261, 0.9159, 0.1684, 0.9132, 0.1261, 0.9159, 0.1601, 0.8772, 0.1684, 0.9132, 0.1601, 0.8772, 0.2006, 0.876, 0.2006, 0.876, 0.1601, 0.8772, 0.1721, 0.8504, 0.1721, 0.8504, 0.1601, 0.8772, 0.1289, 0.8487, 0.1193, 0.8813, 0.1289, 0.8487, 0.1601, 0.8772, 0.1269, 0.5464, 0.1068, 0.4774, 0.1962, 0.4601, 0.1991, 0.528, 0.1991, 0.528, 0.1962, 0.4601, 0.2704, 0.4624, 0.2657, 0.5271, 0.2657, 0.5271, 0.2704, 0.4624, 0.3542, 0.4842, 0.3366, 0.5439, 0.3366, 0.5439, 0.3542, 0.4842, 0.4286, 0.5096, 0.3989, 0.5656, 0.3989, 0.5656, 0.4286, 0.5096, 0.4931, 0.5512, 0.4507, 0.5985, 0.06508, 0.5848, 0.02998, 0.5131, 0.1068, 0.4774, 0.1269, 0.5464, 0.3337, 0.5529, 0.2649, 0.5344, 0.2657, 0.5271, 0.3366, 0.5439, 0.1301, 0.5535, 0.07461, 0.59, 0.06508, 0.5848, 0.1269, 0.5464, 0.2649, 0.5344, 0.2001, 0.5377, 0.1991, 0.528, 0.2657, 0.5271, 0.3162, 0.1494, 0.2503, 0.1466, 0.2686, 0.0798, 0.3126, 0.08128, 0.2384, 0.07566, 0.2686, 0.0798, 0.2503, 0.1466, 0.3404, 0.0824, 0.3905, 0.08567, 0.3966, 0.1558, 0.3162, 0.1494, 0.3966, 0.1558, 0.3864, 0.2253, 0.3095, 0.2168, 0.3162, 0.1494, 0.1685, 0.1466, 0.2503, 0.1466, 0.2486, 0.2117, 0.1753, 0.2122, 0.1047, 0.1519, 0.114, 0.2197, 0.04001, 0.2305, 0.03137, 0.1605, 0.1685, 0.1466, 0.1753, 0.2122, 0.114, 0.2197, 0.1047, 0.1519, 0.2471, 0.265, 0.2486, 0.2117, 0.3095, 0.2168, 0.3, 0.2766, 0.183, 0.0773, 0.1685, 0.1466, 0.1509, 0.07373, 0.111, 0.08155, 0.1047, 0.1519, 0.07763, 0.08592, 0.03376, 0.09132, 0.03137, 0.1605, 0.02015, 0.09374, 0.3903, 0.08583, 0.341, 0.08258, 0.3511, 0.02465, 0.3863, 0.02642, 0.3129, 0.08075, 0.268, 0.07897, 0.2777, 0.0161, 0.3115, 0.01773, 0.2396, 0.07441, 0.1834, 0.0777, 0.1889, 0.01647, 0.2304, 0.01533, 0.1498, 0.07473, 0.1112, 0.08167, 0.1082, 0.02531, 0.1375, 0.01983, 0.07766, 0.08484, 0.0342, 0.09094, 0.03295, 0.03362, 0.06455, 0.02775, 0.56, 0.9629, 0.5059, 0.9689, 0.5063, 0.9343, 0.3993, 0.971, 0.3993, 0.9177, 0.452, 0.9177, 0.452, 0.971, 0.3433, 0.9689, 0.3429, 0.9343, 0.3993, 0.9177, 0.3993, 0.971, 0.3429, 0.9343, 0.3433, 0.9689, 0.2858, 0.9629, 0.452, 0.971, 0.452, 0.9177, 0.5063, 0.9343, 0.5059, 0.9689, 0.8137, 0.8963, 0.7593, 0.8965, 0.762, 0.8618, 0.8137, 0.8963, 0.762, 0.9348, 0.7593, 0.8965, 0.6539, 0.951, 0.6547, 0.8967, 0.7065, 0.8964, 0.7073, 0.951, 0.6547, 0.8967, 0.6539, 0.8433, 0.7074, 0.8434, 0.7065, 0.8964, 0.5998, 0.8967, 0.5971, 0.8619, 0.6539, 0.8433, 0.6547, 0.8967, 0.5972, 0.935, 0.5998, 0.8967, 0.6547, 0.8967, 0.6539, 0.951, 0.5971, 0.8619, 0.5998, 0.8967, 0.5419, 0.8966, 0.5972, 0.935, 0.5419, 0.8966, 0.5998, 0.8967, 0.7073, 0.951, 0.7065, 0.8964, 0.7593, 0.8965, 0.762, 0.9348, 0.7065, 0.8964, 0.7074, 0.8434, 0.762, 0.8618, 0.7593, 0.8965, 0.9371, 0.705, 0.9044, 0.6926, 0.9054, 0.6644, 0.9335, 0.6381, 0.6074, 0.2788, 0.5609, 0.2848, 0.5892, 0.3513, 0.5609, 0.2848, 0.5239, 0.3144, 0.5892, 0.3513, 0.544, 0.2459, 0.4816, 0.2822, 0.5239, 0.3144, 0.5609, 0.2848, 0.5239, 0.3144, 0.5083, 0.3664, 0.5892, 0.3513, 0.2455, 0.3877, 0.2547, 0.3764, 0.1641, 0.3842, 0.1686, 0.3967, 0.2844, 0.4251, 0.3027, 0.4119, 0.2547, 0.3764, 0.2455, 0.3877, 0.1686, 0.3967, 0.1641, 0.3842, 0.1164, 0.4162, 0.1303, 0.4317, 0.2486, 0.2117, 0.3095, 0.2168, 0.3162, 0.1494, 0.2503, 0.1466, 0.2471, 0.265, 0.2545, 0.3068, 0.2901, 0.3247, 0.3, 0.2766, 0.1397, 0.3356, 0.07731, 0.3588, 0.1164, 0.4162, 0.1641, 0.3842, 0.5553, 0.7956, 0.4824, 0.667, 0.4621, 0.6883, 0.4389, 0.7155, 0.4457, 0.7431, 0.4675, 0.7863, 0.4927, 0.7951, 0.531, 0.7962, 0.1753, 0.2122, 0.114, 0.2197, 0.1249, 0.2811, 0.1858, 0.2658, 0.813, 0.5903, 0.7535, 0.5911, 0.7524, 0.648, 0.8085, 0.6499, 0.7535, 0.5911, 0.6978, 0.5903, 0.693, 0.6471, 0.7524, 0.648, 0.6978, 0.5903, 0.6428, 0.5854, 0.6358, 0.6425, 0.693, 0.6471, 0.6428, 0.5854, 0.5949, 0.5787, 0.5856, 0.6351, 0.6358, 0.6425, 0.8576, 0.6586, 0.8684, 0.6619, 0.8927, 0.5999, 0.8793, 0.5905, 0.8793, 0.5905, 0.813, 0.5903, 0.8085, 0.6499, 0.8576, 0.6586, 0.7978, 0.4777, 0.7512, 0.4819, 0.7588, 0.5073, 0.8024, 0.5024, 0.7512, 0.4819, 0.7028, 0.5076, 0.7588, 0.5073, 0.8991, 0.467, 0.8435, 0.4631, 0.8455, 0.492, 0.8435, 0.4631, 0.7978, 0.4777, 0.8024, 0.5024, 0.8455, 0.492, 0.8367, 0.8015, 0.871, 0.7688, 0.8415, 0.7418, 0.8095, 0.7764, 0.3959, 0.5721, 0.3989, 0.5656, 0.3366, 0.5439, 0.3337, 0.5529, 0.2001, 0.5377, 0.1991, 0.528, 0.1269, 0.5464, 0.1301, 0.5535, 0.4426, 0.6032, 0.4507, 0.5985, 0.3989, 0.5656, 0.3959, 0.5721, 0.2151, 0.6457, 0.2615, 0.6625, 0.2653, 0.6439, 0.2615, 0.6625, 0.3074, 0.668, 0.3112, 0.6501, 0.2653, 0.6439, 0.3074, 0.668, 0.352, 0.6812, 0.3552, 0.6626, 0.3112, 0.6501, 0.352, 0.6812, 0.3996, 0.6806, 0.3552, 0.6626, 0.02021, 0.9121, 0.04478, 0.9141, 0.04414, 0.8812, 0.02114, 0.8804, 0.114, 0.2197, 0.04001, 0.2305, 0.05544, 0.2962, 0.1249, 0.2811, 0.1753, 0.2122, 0.1858, 0.2658, 0.2471, 0.265, 0.2486, 0.2117, 0.1249, 0.2811, 0.05544, 0.2962, 0.07731, 0.3588, 0.1397, 0.3356, 0.2321, 0.3395, 0.2547, 0.3764, 0.2901, 0.3247, 0.2545, 0.3068, 0.3701, 0.2914, 0.3, 0.2766, 0.2901, 0.3247, 0.3475, 0.3529, 0.1795, 0.3116, 0.1397, 0.3356, 0.1641, 0.3842, 0.1997, 0.3447, 0.3864, 0.2253, 0.3095, 0.2168, 0.3, 0.2766, 0.3701, 0.2914, 0.1795, 0.3116, 0.1858, 0.2658, 0.1249, 0.2811, 0.1397, 0.3356, 0.6097, 0.7879, 0.5191, 0.6326, 0.5119, 0.6422, 0.4824, 0.667, 0.5553, 0.7956, 0.5984, 0.789, 0.2547, 0.3764, 0.2321, 0.3395, 0.1997, 0.3447, 0.1641, 0.3842, 0.3475, 0.3529, 0.2901, 0.3247, 0.2547, 0.3764, 0.3027, 0.4119, 0.1509, 0.07373, 0.111, 0.08155, 0.1047, 0.1519, 0.1685, 0.1466, 0.3905, 0.08567, 0.3966, 0.1558, 0.4037, 0.08912, 0.3126, 0.08128, 0.3162, 0.1494, 0.3404, 0.0824, 0.2384, 0.07566, 0.183, 0.0773, 0.1685, 0.1466, 0.2503, 0.1466, 0.03376, 0.09132, 0.03137, 0.1605, 0.1047, 0.1519, 0.07763, 0.08592, 0.3552, 0.6626, 0.3996, 0.6806, 0.3646, 0.6452, 0.3112, 0.6501, 0.3552, 0.6626, 0.3646, 0.6452, 0.3153, 0.6306, 0.2653, 0.6439, 0.3112, 0.6501, 0.3153, 0.6306, 0.2629, 0.6237, 0.2151, 0.6457, 0.2653, 0.6439, 0.2629, 0.6237, 0.1297, 0.7132, 0.1756, 0.6956, 0.1637, 0.6566, 0.1163, 0.6751, 0.348, 0.7007, 0.3895, 0.7191, 0.3996, 0.6806, 0.352, 0.6812, 0.3037, 0.6862, 0.348, 0.7007, 0.352, 0.6812, 0.3074, 0.668, 0.2581, 0.6818, 0.3037, 0.6862, 0.3074, 0.668, 0.2615, 0.6625, 0.2181, 0.6833, 0.2581, 0.6818, 0.2615, 0.6625, 0.2151, 0.6457, 0.1756, 0.6956, 0.2181, 0.6833, 0.2151, 0.6457, 0.1637, 0.6566, 0.8455, 0.492, 0.8024, 0.5024, 0.8076, 0.5332, 0.8639, 0.5213, 0.8991, 0.467, 0.8455, 0.492, 0.8639, 0.5213, 0.7588, 0.5073, 0.7028, 0.5076, 0.7538, 0.5373, 0.8024, 0.5024, 0.7588, 0.5073, 0.7538, 0.5373, 0.8076, 0.5332, 0.836, 0.4321, 0.7914, 0.4463, 0.7978, 0.4777, 0.8435, 0.4631, 0.8795, 0.4114, 0.836, 0.4321, 0.8435, 0.4631, 0.8991, 0.467, 0.6615, 0.4462, 0.6169, 0.4363, 0.6066, 0.4937, 0.6535, 0.5018, 0.7027, 0.4527, 0.6615, 0.4462, 0.6535, 0.5018, 0.7028, 0.5076, 0.7458, 0.4518, 0.7027, 0.4527, 0.7028, 0.5076, 0.7512, 0.4819, 0.7914, 0.4463, 0.7458, 0.4518, 0.7512, 0.4819, 0.7978, 0.4777, 0.8639, 0.5213, 0.8076, 0.5332, 0.813, 0.5903, 0.8793, 0.5905, 0.8991, 0.467, 0.8639, 0.5213, 0.8793, 0.5905, 0.9631, 0.5265, 0.6535, 0.5018, 0.6066, 0.4937, 0.5949, 0.5787, 0.6428, 0.5854, 0.7028, 0.5076, 0.6535, 0.5018, 0.6428, 0.5854, 0.6978, 0.5903, 0.7538, 0.5373, 0.7028, 0.5076, 0.6978, 0.5903, 0.7535, 0.5911, 0.8076, 0.5332, 0.7538, 0.5373, 0.7535, 0.5911, 0.813, 0.5903, 0.7735, 0.3707, 0.7403, 0.3761, 0.7458, 0.4518, 0.7914, 0.4463, 0.7403, 0.3761, 0.7132, 0.3764, 0.7027, 0.4527, 0.7458, 0.4518, 0.7132, 0.3764, 0.6787, 0.3718, 0.6615, 0.4462, 0.7027, 0.4527, 0.6787, 0.3718, 0.6444, 0.3599, 0.6169, 0.4363, 0.6615, 0.4462, 0.8269, 0.3483, 0.802, 0.3612, 0.836, 0.4321, 0.8795, 0.4114, 0.802, 0.3612, 0.7735, 0.3707, 0.7914, 0.4463, 0.836, 0.4321, 0.09548, 0.6326, 0.1469, 0.605, 0.1301, 0.5535, 0.07461, 0.59, 0.3803, 0.6087, 0.4211, 0.6419, 0.4426, 0.6032, 0.3959, 0.5721, 0.3245, 0.5917, 0.3803, 0.6087, 0.3959, 0.5721, 0.3337, 0.5529, 0.2639, 0.5791, 0.3245, 0.5917, 0.3337, 0.5529, 0.2649, 0.5344, 0.2076, 0.5917, 0.2639, 0.5791, 0.2649, 0.5344, 0.2001, 0.5377, 0.1469, 0.605, 0.2076, 0.5917, 0.2001, 0.5377, 0.1301, 0.5535, 0.2065, 0.7757, 0.2323, 0.7692, 0.2181, 0.6833, 0.1756, 0.6956, 0.2323, 0.7692, 0.2583, 0.7673, 0.2581, 0.6818, 0.2181, 0.6833, 0.2583, 0.7673, 0.284, 0.7705, 0.3037, 0.6862, 0.2581, 0.6818, 0.284, 0.7705, 0.3085, 0.7792, 0.348, 0.7007, 0.3037, 0.6862, 0.3085, 0.7792, 0.3312, 0.793, 0.3895, 0.7191, 0.348, 0.7007, 0.1838, 0.7878, 0.2065, 0.7757, 0.1756, 0.6956, 0.1297, 0.7132, 0.8158, 0.2684, 0.8024, 0.2708, 0.8123, 0.3119, 0.8223, 0.3108, 0.7921, 0.1846, 0.7758, 0.1885, 0.8024, 0.2708, 0.8158, 0.2684, 0.8793, 0.5905, 0.8927, 0.5999, 0.9723, 0.5384, 0.9631, 0.5265, 0.5949, 0.5787, 0.5824, 0.5763, 0.5745, 0.633, 0.5856, 0.6351, 0.9335, 0.6381, 0.9371, 0.705, 0.9607, 0.6896, 0.9662, 0.6611, 0.8775, 0.8503, 0.9136, 0.8202, 0.8955, 0.7985, 0.8594, 0.8286, 0.2926, 0.8783, 0.2687, 0.8786, 0.2696, 0.9109, 0.2933, 0.9104, 0.8444, 0.9225, 0.8631, 0.9657, 0.8898, 0.9543, 0.8705, 0.9112, 0.8594, 0.8286, 0.8955, 0.7985, 0.871, 0.7688, 0.8367, 0.8015, 0.2687, 0.8786, 0.2338, 0.8792, 0.2331, 0.9331, 0.2696, 0.9109, 0.8898, 0.9543, 0.9424, 0.9257, 0.8705, 0.9112, 0.8858, 0.8843, 0.8705, 0.9112, 0.9424, 0.9257, 0.9624, 0.8908, 0.9371, 0.705, 0.9355, 0.7657, 0.9718, 0.7484, 0.9607, 0.6896, 0.8775, 0.8503, 0.8858, 0.8843, 0.9624, 0.8908, 0.9335, 0.844, 0.8775, 0.8503, 0.9335, 0.844, 0.9136, 0.8202, 0.9044, 0.6926, 0.9005, 0.7234, 0.9355, 0.7657, 0.9371, 0.705, 0.2923, 0.8461, 0.2685, 0.8463, 0.2687, 0.8786, 0.2926, 0.8783, 0.022, 0.849, 0.04588, 0.8483, 0.03979, 0.8165, 0.01864, 0.8196, 0.01669, 0.9443, 0.04052, 0.9469, 0.04478, 0.9141, 0.02021, 0.9121, 0.02114, 0.8804, 0.04414, 0.8812, 0.04588, 0.8483, 0.022, 0.849, 0.08065, 0.845, 0.1289, 0.8487, 0.1365, 0.8096, 0.07947, 0.7973, 0.04478, 0.9141, 0.0847, 0.9186, 0.08696, 0.8812, 0.04414, 0.8812, 0.04588, 0.8483, 0.08065, 0.845, 0.07947, 0.7973, 0.03979, 0.8165, 0.04052, 0.9469, 0.07884, 0.9608, 0.0847, 0.9186, 0.04478, 0.9141, 0.2685, 0.8463, 0.2295, 0.8292, 0.2338, 0.8792, 0.2687, 0.8786, 0.04414, 0.8812, 0.08696, 0.8812, 0.08065, 0.845, 0.04588, 0.8483, 0.2295, 0.8292, 0.1721, 0.8504, 0.2006, 0.876, 0.2338, 0.8792, 0.07884, 0.9608, 0.1418, 0.9508, 0.1261, 0.9159, 0.0847, 0.9186, 0.08696, 0.8812, 0.1193, 0.8813, 0.1289, 0.8487, 0.08065, 0.845, 0.2338, 0.8792, 0.2006, 0.876, 0.1684, 0.9132, 0.2331, 0.9331, 0.0847, 0.9186, 0.1261, 0.9159, 0.1193, 0.8813, 0.08696, 0.8812, 0.1193, 0.8813, 0.1261, 0.9159, 0.1601, 0.8772, 0.1684, 0.9132, 0.1601, 0.8772, 0.1261, 0.9159, 0.1684, 0.9132, 0.2006, 0.876, 0.1601, 0.8772, 0.2006, 0.876, 0.1721, 0.8504, 0.1601, 0.8772, 0.1721, 0.8504, 0.1289, 0.8487, 0.1601, 0.8772, 0.1193, 0.8813, 0.1601, 0.8772, 0.1289, 0.8487, 0.1269, 0.5464, 0.1991, 0.528, 0.1962, 0.4601, 0.1068, 0.4774, 0.1991, 0.528, 0.2657, 0.5271, 0.2704, 0.4624, 0.1962, 0.4601, 0.2657, 0.5271, 0.3366, 0.5439, 0.3542, 0.4842, 0.2704, 0.4624, 0.3366, 0.5439, 0.3989, 0.5656, 0.4286, 0.5096, 0.3542, 0.4842, 0.3989, 0.5656, 0.4507, 0.5985, 0.4931, 0.5512, 0.4286, 0.5096, 0.06508, 0.5848, 0.1269, 0.5464, 0.1068, 0.4774, 0.02998, 0.5131, 0.3337, 0.5529, 0.3366, 0.5439, 0.2657, 0.5271, 0.2649, 0.5344, 0.1301, 0.5535, 0.1269, 0.5464, 0.06508, 0.5848, 0.07461, 0.59, 0.2649, 0.5344, 0.2657, 0.5271, 0.1991, 0.528, 0.2001, 0.5377, 0.3162, 0.1494, 0.3126, 0.08128, 0.2686, 0.0798, 0.2503, 0.1466, 0.2384, 0.07566, 0.2503, 0.1466, 0.2686, 0.0798, 0.3404, 0.0824, 0.3162, 0.1494, 0.3966, 0.1558, 0.3905, 0.08567, 0.3966, 0.1558, 0.3162, 0.1494, 0.3095, 0.2168, 0.3864, 0.2253, 0.1685, 0.1466, 0.1753, 0.2122, 0.2486, 0.2117, 0.2503, 0.1466, 0.1047, 0.1519, 0.03137, 0.1605, 0.04001, 0.2305, 0.114, 0.2197, 0.1685, 0.1466, 0.1047, 0.1519, 0.114, 0.2197, 0.1753, 0.2122, 0.2471, 0.265, 0.3, 0.2766, 0.3095, 0.2168, 0.2486, 0.2117, 0.183, 0.0773, 0.1509, 0.07373, 0.1685, 0.1466, 0.111, 0.08155, 0.07763, 0.08592, 0.1047, 0.1519, 0.03376, 0.09132, 0.02015, 0.09374, 0.03137, 0.1605, 0.3903, 0.08583, 0.3863, 0.02642, 0.3511, 0.02465, 0.341, 0.08258, 0.3129, 0.08075, 0.3115, 0.01773, 0.2777, 0.0161, 0.268, 0.07897, 0.2396, 0.07441, 0.2304, 0.01533, 0.1889, 0.01647, 0.1834, 0.0777, 0.1498, 0.07473, 0.1375, 0.01983, 0.1082, 0.02531, 0.1112, 0.08167, 0.07766, 0.08484, 0.06455, 0.02775, 0.03295, 0.03362, 0.0342, 0.09094, 0.56, 0.9629, 0.5063, 0.9343, 0.5059, 0.9689, 0.3993, 0.971, 0.452, 0.971, 0.452, 0.9177, 0.3993, 0.9177, 0.3433, 0.9689, 0.3993, 0.971, 0.3993, 0.9177, 0.3429, 0.9343, 0.3429, 0.9343, 0.2858, 0.9629, 0.3433, 0.9689, 0.452, 0.971, 0.5059, 0.9689, 0.5063, 0.9343, 0.452, 0.9177, 0.8137, 0.8963, 0.762, 0.8618, 0.7593, 0.8965, 0.8137, 0.8963, 0.7593, 0.8965, 0.762, 0.9348, 0.6539, 0.951, 0.7073, 0.951, 0.7065, 0.8964, 0.6547, 0.8967, 0.6547, 0.8967, 0.7065, 0.8964, 0.7074, 0.8434, 0.6539, 0.8433, 0.5998, 0.8967, 0.6547, 0.8967, 0.6539, 0.8433, 0.5971, 0.8619, 0.5972, 0.935, 0.6539, 0.951, 0.6547, 0.8967, 0.5998, 0.8967, 0.5971, 0.8619, 0.5419, 0.8966, 0.5998, 0.8967, 0.5972, 0.935, 0.5998, 0.8967, 0.5419, 0.8966, 0.7073, 0.951, 0.762, 0.9348, 0.7593, 0.8965, 0.7065, 0.8964, 0.7065, 0.8964, 0.7593, 0.8965, 0.762, 0.8618, 0.7074, 0.8434, 0.9371, 0.705, 0.9335, 0.6381, 0.9054, 0.6644, 0.9044, 0.6926, 0.6791, 0.01575, 0.7007, 0.106, 0.616, 0.1155, 0.6115, 0.03719, 0.6966, 0.1901, 0.6953, 0.2515, 0.6169, 0.2378, 0.6137, 0.1872, 0.6584, 0.3029, 0.5892, 0.3513, 0.6074, 0.2788, 0.7911, 0.02836, 0.8437, 0.06953, 0.8084, 0.1806, 0.767, 0.1333, 0.7007, 0.106, 0.6966, 0.1901, 0.6137, 0.1872, 0.616, 0.1155, 0.6953, 0.2515, 0.6584, 0.3029, 0.6074, 0.2788, 0.6169, 0.2378, 0.8293, 0.2661, 0.8492, 0.2019, 0.8896, 0.2007, 0.8944, 0.2084, 0.6137, 0.1872, 0.6169, 0.2378, 0.544, 0.2459, 0.5141, 0.2047, 0.6074, 0.2788, 0.5892, 0.3513, 0.5609, 0.2848, 0.8437, 0.06953, 0.8492, 0.2019, 0.8084, 0.1806, 0.4935, 0.07115, 0.6115, 0.03719, 0.4895, 0.1232, 0.4787, 0.1203, 0.6169, 0.2378, 0.6074, 0.2788, 0.5609, 0.2848, 0.544, 0.2459, 0.6115, 0.03719, 0.616, 0.1155, 0.4947, 0.149, 0.4895, 0.1232, 0.5141, 0.2047, 0.544, 0.2459, 0.4816, 0.2822, 0.4447, 0.2567, 0.5609, 0.2848, 0.5892, 0.3513, 0.5239, 0.3144, 0.9612, 0.184, 0.9637, 0.2541, 0.9398, 0.2087, 0.9411, 0.1993, 0.544, 0.2459, 0.5609, 0.2848, 0.5239, 0.3144, 0.4816, 0.2822, 0.8293, 0.2661, 0.9001, 0.259, 0.893, 0.3232, 0.8324, 0.3096, 0.4447, 0.2567, 0.4816, 0.2822, 0.4447, 0.3609, 0.3959, 0.342, 0.9001, 0.259, 0.9637, 0.2541, 0.9549, 0.333, 0.893, 0.3232, 0.4816, 0.2822, 0.5239, 0.3144, 0.5083, 0.3664, 0.4447, 0.3609, 0.8492, 0.2019, 0.8293, 0.2661, 0.8084, 0.1806, 0.506, 0.4005, 0.5069, 0.4651, 0.4452, 0.4497, 0.4449, 0.4039, 0.3922, 0.4116, 0.3927, 0.4489, 0.3498, 0.4487, 0.3504, 0.4198, 0.5629, 0.4005, 0.5637, 0.4795, 0.5069, 0.4651, 0.506, 0.4005, 0.3922, 0.4116, 0.4449, 0.4039, 0.4452, 0.4497, 0.3927, 0.4489, 0.9152, 0.1338, 0.9117, 0.1426, 0.8929, 0.1237, 0.9028, 0.1222, 0.4094, 0.8308, 0.4071, 0.8056, 0.4193, 0.8075, 0.4325, 0.828, 0.9252, 0.08072, 0.9208, 0.1033, 0.903, 0.1, 0.914, 0.08308, 0.4167, 0.8608, 0.4094, 0.8308, 0.4325, 0.828, 0.4315, 0.8468, 0.9637, 0.2541, 0.9001, 0.259, 0.9154, 0.2099, 0.9398, 0.2087, 0.616, 0.1155, 0.6137, 0.1872, 0.5002, 0.1728, 0.4947, 0.149, 0.9001, 0.259, 0.8293, 0.2661, 0.8944, 0.2084, 0.9154, 0.2099, 0.6137, 0.1872, 0.5141, 0.2047, 0.4906, 0.1852, 0.5002, 0.1728, 0.914, 0.08308, 0.903, 0.1, 0.8929, 0.09813, 0.9074, 0.07558, 0.903, 0.1, 0.9028, 0.1222, 0.8929, 0.1237, 0.8929, 0.09813, 0.4279, 0.8018, 0.4419, 0.8261, 0.4325, 0.828, 0.4193, 0.8075, 0.4419, 0.8261, 0.4408, 0.8512, 0.4315, 0.8468, 0.4325, 0.828, 0.9074, 0.07558, 0.9248, 0.06905, 0.9252, 0.08072, 0.914, 0.08308, 0.4217, 0.8694, 0.4167, 0.8608, 0.4315, 0.8468, 0.4408, 0.8512, 0.9208, 0.1033, 0.9152, 0.1338, 0.9028, 0.1222, 0.903, 0.1, 0.3954, 0.8066, 0.3975, 0.7942, 0.4105, 0.7942, 0.4071, 0.8056, 0.9421, 0.1064, 0.9408, 0.1342, 0.9152, 0.1338, 0.9208, 0.1033, 0.9465, 0.079, 0.9421, 0.1064, 0.9208, 0.1033, 0.9252, 0.08072, 0.4015, 0.8622, 0.3943, 0.8331, 0.4094, 0.8308, 0.4167, 0.8608, 0.3943, 0.8331, 0.3954, 0.8066, 0.4071, 0.8056, 0.4094, 0.8308, 0.4089, 0.8729, 0.4015, 0.8622, 0.4167, 0.8608, 0.4217, 0.8694, 0.9408, 0.1342, 0.9254, 0.1438, 0.9117, 0.1426, 0.9152, 0.1338, 0.4193, 0.8075, 0.4071, 0.8056, 0.4105, 0.7942, 0.4279, 0.8018, 0.9465, 0.079, 0.9252, 0.08072, 0.9248, 0.06905, 0.9375, 0.07099, 0.7145, 0.7186, 0.6847, 0.7185, 0.6844, 0.6917, 0.7142, 0.6917, 0.6847, 0.7185, 0.6698, 0.7443, 0.6457, 0.7332, 0.6604, 0.7073, 0.6698, 0.7443, 0.6847, 0.7701, 0.6629, 0.7847, 0.6478, 0.759, 0.6847, 0.7701, 0.7144, 0.7702, 0.7133, 0.7964, 0.6835, 0.7963, 0.7144, 0.7702, 0.7294, 0.7444, 0.7506, 0.7604, 0.7354, 0.786, 0.7294, 0.7444, 0.7145, 0.7186, 0.739, 0.7074, 0.7536, 0.7334, 0.7145, 0.7186, 0.7294, 0.7444, 0.7144, 0.7702, 0.6847, 0.7701, 0.6698, 0.7443, 0.6847, 0.7185, 0.6791, 0.01575, 0.6115, 0.03719, 0.616, 0.1155, 0.7007, 0.106, 0.6966, 0.1901, 0.6137, 0.1872, 0.6169, 0.2378, 0.6953, 0.2515, 0.6584, 0.3029, 0.6074, 0.2788, 0.5892, 0.3513, 0.7911, 0.02836, 0.767, 0.1333, 0.8084, 0.1806, 0.8437, 0.06953, 0.7007, 0.106, 0.616, 0.1155, 0.6137, 0.1872, 0.6966, 0.1901, 0.6953, 0.2515, 0.6169, 0.2378, 0.6074, 0.2788, 0.6584, 0.3029, 0.8293, 0.2661, 0.8944, 0.2084, 0.8896, 0.2007, 0.8492, 0.2019, 0.6137, 0.1872, 0.5141, 0.2047, 0.544, 0.2459, 0.6169, 0.2378, 0.8437, 0.06953, 0.8084, 0.1806, 0.8492, 0.2019, 0.4935, 0.07115, 0.4787, 0.1203, 0.4895, 0.1232, 0.6115, 0.03719, 0.6169, 0.2378, 0.544, 0.2459, 0.5609, 0.2848, 0.6074, 0.2788, 0.6115, 0.03719, 0.4895, 0.1232, 0.4947, 0.149, 0.616, 0.1155, 0.5141, 0.2047, 0.4447, 0.2567, 0.4816, 0.2822, 0.544, 0.2459, 0.9612, 0.184, 0.9411, 0.1993, 0.9398, 0.2087, 0.9637, 0.2541, 0.8293, 0.2661, 0.8324, 0.3096, 0.893, 0.3232, 0.9001, 0.259, 0.4447, 0.2567, 0.3959, 0.342, 0.4447, 0.3609, 0.4816, 0.2822, 0.9001, 0.259, 0.893, 0.3232, 0.9549, 0.333, 0.9637, 0.2541, 0.4816, 0.2822, 0.4447, 0.3609, 0.5083, 0.3664, 0.5239, 0.3144, 0.8492, 0.2019, 0.8084, 0.1806, 0.8293, 0.2661, 0.7579, 0.1381, 0.7489, 0.1429, 0.7758, 0.1885, 0.7921, 0.1846, 0.506, 0.4005, 0.4449, 0.4039, 0.4452, 0.4497, 0.5069, 0.4651, 0.3922, 0.4116, 0.3504, 0.4198, 0.3498, 0.4487, 0.3927, 0.4489, 0.5629, 0.4005, 0.506, 0.4005, 0.5069, 0.4651, 0.5637, 0.4795, 0.3922, 0.4116, 0.3927, 0.4489, 0.4452, 0.4497, 0.4449, 0.4039, 0.9152, 0.1338, 0.9028, 0.1222, 0.8929, 0.1237, 0.9117, 0.1426, 0.4094, 0.8308, 0.4325, 0.828, 0.4193, 0.8075, 0.4071, 0.8056, 0.9252, 0.08072, 0.914, 0.08308, 0.903, 0.1, 0.9208, 0.1033, 0.4167, 0.8608, 0.4315, 0.8468, 0.4325, 0.828, 0.4094, 0.8308, 0.9637, 0.2541, 0.9398, 0.2087, 0.9154, 0.2099, 0.9001, 0.259, 0.616, 0.1155, 0.4947, 0.149, 0.5002, 0.1728, 0.6137, 0.1872, 0.9001, 0.259, 0.9154, 0.2099, 0.8944, 0.2084, 0.8293, 0.2661, 0.6137, 0.1872, 0.5002, 0.1728, 0.4906, 0.1852, 0.5141, 0.2047, 0.914, 0.08308, 0.9074, 0.07558, 0.8929, 0.09813, 0.903, 0.1, 0.903, 0.1, 0.8929, 0.09813, 0.8929, 0.1237, 0.9028, 0.1222, 0.4279, 0.8018, 0.4193, 0.8075, 0.4325, 0.828, 0.4419, 0.8261, 0.4419, 0.8261, 0.4325, 0.828, 0.4315, 0.8468, 0.4408, 0.8512, 0.9074, 0.07558, 0.914, 0.08308, 0.9252, 0.08072, 0.9248, 0.06905, 0.4217, 0.8694, 0.4408, 0.8512, 0.4315, 0.8468, 0.4167, 0.8608, 0.9208, 0.1033, 0.903, 0.1, 0.9028, 0.1222, 0.9152, 0.1338, 0.3954, 0.8066, 0.4071, 0.8056, 0.4105, 0.7942, 0.3975, 0.7942, 0.9421, 0.1064, 0.9208, 0.1033, 0.9152, 0.1338, 0.9408, 0.1342, 0.9465, 0.079, 0.9252, 0.08072, 0.9208, 0.1033, 0.9421, 0.1064, 0.4015, 0.8622, 0.4167, 0.8608, 0.4094, 0.8308, 0.3943, 0.8331, 0.3943, 0.8331, 0.4094, 0.8308, 0.4071, 0.8056, 0.3954, 0.8066, 0.4089, 0.8729, 0.4217, 0.8694, 0.4167, 0.8608, 0.4015, 0.8622, 0.9408, 0.1342, 0.9152, 0.1338, 0.9117, 0.1426, 0.9254, 0.1438, 0.4193, 0.8075, 0.4279, 0.8018, 0.4105, 0.7942, 0.4071, 0.8056, 0.9465, 0.079, 0.9375, 0.07099, 0.9248, 0.06905, 0.9252, 0.08072, 0.7145, 0.7186, 0.7142, 0.6917, 0.6844, 0.6917, 0.6847, 0.7185, 0.6847, 0.7185, 0.6604, 0.7073, 0.6457, 0.7332, 0.6698, 0.7443, 0.6698, 0.7443, 0.6478, 0.759, 0.6629, 0.7847, 0.6847, 0.7701, 0.6847, 0.7701, 0.6835, 0.7963, 0.7133, 0.7964, 0.7144, 0.7702, 0.7144, 0.7702, 0.7354, 0.786, 0.7506, 0.7604, 0.7294, 0.7444, 0.7294, 0.7444, 0.7536, 0.7334, 0.739, 0.7074, 0.7145, 0.7186, 0.7145, 0.7186, 0.6847, 0.7185, 0.6698, 0.7443, 0.6847, 0.7701, 0.7144, 0.7702, 0.7294, 0.7444, 0.767, 0.1333, 0.7579, 0.1381, 0.7921, 0.1846, 0.8084, 0.1806, 0.8084, 0.1806, 0.7921, 0.1846, 0.8158, 0.2684, 0.8293, 0.2661, 0.8293, 0.2661, 0.8158, 0.2684, 0.8223, 0.3108, 0.8324, 0.3096, 0.8084, 0.1806, 0.8293, 0.2661, 0.8158, 0.2684, 0.7921, 0.1846, 0.767, 0.1333, 0.8084, 0.1806, 0.7921, 0.1846, 0.7579, 0.1381, 0.8293, 0.2661, 0.8324, 0.3096, 0.8223, 0.3108, 0.8158, 0.2684, 0.1637, 0.6566, 0.2151, 0.6457, 0.2076, 0.5917, 0.1469, 0.605, 0.2151, 0.6457, 0.2629, 0.6237, 0.2639, 0.5791, 0.2076, 0.5917, 0.2629, 0.6237, 0.3153, 0.6306, 0.3245, 0.5917, 0.2639, 0.5791, 0.3153, 0.6306, 0.3646, 0.6452, 0.3803, 0.6087, 0.3245, 0.5917, 0.3646, 0.6452, 0.3996, 0.6806, 0.4211, 0.6419, 0.3803, 0.6087, 0.1163, 0.6751, 0.1637, 0.6566, 0.1469, 0.605, 0.09548, 0.6326, 0.1637, 0.6566, 0.1469, 0.605, 0.2076, 0.5917, 0.2151, 0.6457, 0.2151, 0.6457, 0.2076, 0.5917, 0.2639, 0.5791, 0.2629, 0.6237, 0.2629, 0.6237, 0.2639, 0.5791, 0.3245, 0.5917, 0.3153, 0.6306, 0.3153, 0.6306, 0.3245, 0.5917, 0.3803, 0.6087, 0.3646, 0.6452, 0.3646, 0.6452, 0.3803, 0.6087, 0.4211, 0.6419, 0.3996, 0.6806, 0.1163, 0.6751, 0.09548, 0.6326, 0.1469, 0.605, 0.1637, 0.6566])
me_sphere.use_remesh_preserve_volume = False
me_sphere.use_remesh_preserve_attributes = False
me_sphere.use_mirror_x = True
me_sphere.update()
me_cube = bpy.data.meshes.new('Cube')
me_cube.from_pydata([(-0.4317, -0.2786, 0.2874), (-0.4317, -0.2786, 0.4448), (-0.4317, -0.09457, 0.2874), (-0.4317, -0.09457, 0.4448), (0.3622, -0.2786, 0.2874), (0.3622, -0.2786, 0.4448), (0.3622, -0.09457, 0.2874), (0.3622, -0.09457, 0.4448), (-0.1033, -0.1159, 0.2939), (-0.1033, -0.2573, 0.2939), (0.03391, -0.1159, 0.2939), (0.03391, -0.2573, 0.2939), (-0.1033, -0.1159, -0.4078), (-0.1033, -0.2573, -0.4078), (0.03391, -0.1159, -0.4078), (0.03391, -0.2573, -0.4078), (-0.1213, -0.09743, -0.4078), (-0.1213, -0.2757, -0.4078), (0.05184, -0.09743, -0.4078), (0.05184, -0.2757, -0.4078), (-0.1213, -0.09743, -0.4949), (-0.1213, -0.2757, -0.4949), (0.05184, -0.09743, -0.4949), (0.05184, -0.2757, -0.4949), (-0.3553, -0.2786, 0.4448), (-0.3553, -0.09457, 0.4448), (0.2859, -0.09457, 0.4448), (0.2859, -0.2786, 0.4448), (-0.03471, -0.09457, 0.4448), (-0.03471, -0.2786, 0.4448), (0.1873, -0.1866, 0.4448), (-0.2567, -0.1866, 0.4448), (0.3622, -0.1866, 0.4448), (-0.4317, -0.1866, 0.4448), (-0.2567, -0.1866, 2.539), (-0.03471, -0.09457, 2.539), (0.1873, -0.1866, 2.539), (-0.03471, -0.2786, 2.539), (-0.03471, -0.1866, 2.983)], [], [(1, 33, 3, 2, 0), (3, 7, 6, 2), (7, 32, 5, 4, 6), (5, 1, 0, 4), (6, 4, 11, 10), (10, 11, 15, 14), (0, 2, 8, 9), (2, 6, 10, 8), (4, 0, 9, 11), (13, 12, 16, 17), (9, 8, 12, 13), (11, 9, 13, 15), (8, 10, 14, 12), (19, 17, 21, 23), (15, 13, 17, 19), (12, 14, 18, 16), (14, 15, 19, 18), (21, 20, 22, 23), (16, 18, 22, 20), (18, 19, 23, 22), (17, 16, 20, 21), (1, 5, 27, 29, 24), (7, 3, 25, 28, 26), (5, 32, 30, 29), (32, 7, 28, 30), (3, 33, 31, 28), (33, 1, 29, 31), (31, 28, 35, 34), (35, 36, 38), (29, 31, 34, 37), (28, 30, 36, 35), (30, 29, 37, 36), (36, 37, 38), (34, 35, 38), (37, 34, 38)])
me_cube.use_remesh_preserve_volume = False
me_cube.use_remesh_preserve_attributes = False
me_cube.use_mirror_vertex_groups = False
me_cube.update()
arm_armature_001 = bpy.data.armatures.new('Armature.001')  # bones are not reproduced

# ---- objects
ob_armature = bpy.data.objects.new('Armature', arm_armature_001)
ob_sphere = bpy.data.objects.new('Sphere', me_sphere)
ob_point = bpy.data.objects.new('Point', light_point)
ob_cube = bpy.data.objects.new('Cube', me_cube)
ob_lamp = bpy.data.objects.new('Lamp', light_lamp)
ob_camera = bpy.data.objects.new('Camera', cam_camera)

# ---- transforms, parenting, visibility, modifiers, constraints
ob_armature.location = (0.0, 0.0, 0.0)
ob_armature.show_in_front = True
ob_armature.lineart.crease_threshold = 0.0
ob_sphere.parent = ob_armature
ob_sphere.location = (0.0, 0.0, 0.0)
ob_sphere.lineart.crease_threshold = 0.0
ob_sphere.use_mesh_mirror_x = True
_vg = ob_sphere.vertex_groups.new(name='root')
for _i, _w in zip([5, 6, 8, 10, 12, 14, 16, 18, 28, 31, 33, 40, 45, 46, 47, 48, 61, 62, 63, 64, 65, 66, 126, 131, 132, 133, 134, 135, 136, 137, 138, 139, 140, 141, 142, 143, 179, 180, 182, 184, 186, 188, 190, 192, 202, 205, 207, 214, 219, 220, 221, 222, 235, 236, 237, 238, 239, 240, 299, 304, 305, 306, 307, 308, 309, 310, 311, 312, 313, 314, 315, 316, 326, 327, 332, 333, 335, 336, 337, 338], [1.0, 1.0, 1.0, 1.0, 1.0, 1.0, 1.0, 1.0, 1.0, 1.0, 1.0, 1.0, 0.5, 0.5, 0.5, 0.5, 0.5451, 0.5147, 1.0, 0.5015, 0.5042, 1.0, 1.0, 1.0, 1.0, 1.0, 0.9932, 1.0, 1.0, 0.9998, 0.9604, 0.9746, 1.0, 0.9336, 1.0, 1.0, 1.0, 1.0, 1.0, 1.0, 1.0, 1.0, 1.0, 1.0, 1.0, 1.0, 1.0, 1.0, 0.5, 0.5, 0.5, 0.5, 0.5007, 0.7041, 1.0, 0.5002, 0.5, 1.0, 1.0, 1.0, 1.0, 1.0, 0.9969, 1.0, 0.9416, 1.0, 1.0, 0.9539, 0.6889, 0.996, 0.9999, 1.0, 1.0, 1.0, 0.5, 0.5, 1.0, 1.0, 1.0, 1.0]): _vg.add([_i], _w, 'REPLACE')
_vg = ob_sphere.vertex_groups.new(name='spine1')
_vg.add([45, 46, 47, 48, 127, 128, 129, 130, 219, 220, 221, 222, 300, 301, 302, 303, 332, 333, 339, 340], 1.0, 'REPLACE')
_vg = ob_sphere.vertex_groups.new(name='spine2')
_vg.add([41, 42, 43, 44, 117, 118, 119, 120, 215, 216, 217, 218, 290, 291, 292, 293, 328, 329, 330, 331], 1.0, 'REPLACE')
_vg = ob_sphere.vertex_groups.new(name='neck')
for _i, _w in zip([1, 2, 3, 4, 85, 176, 177, 178, 321, 323, 324, 325, 334, 394, 395, 396, 446, 448, 449, 484, 485, 486, 487, 488, 489], [0.5, 0.25, 0.25, 0.5, 0.5, 0.25, 0.25, 0.5, 0.25, 0.5, 0.25, 0.25, 0.5, 0.5, 0.5, 0.5, 0.5, 0.5, 0.5, 1.0, 1.0, 1.0, 1.0, 1.0, 1.0]): _vg.add([_i], _w, 'REPLACE')
_vg = ob_sphere.vertex_groups.new(name='head')
for _i, _w in zip([0, 1, 2, 3, 4, 25, 26, 27, 34, 35, 36, 37, 38, 39, 42, 49, 51, 53, 74, 77, 78, 81, 82, 84, 85, 92, 93, 94, 98, 99, 100, 101, 102, 103, 104, 105, 106, 107, 108, 109, 110, 111, 112, 113, 114, 119, 121, 124, 125, 144, 145, 146, 147, 148, 149, 151, 152, 158, 159, 160, 162, 163, 164, 165, 166, 167, 169, 170, 171, 172, 173, 174, 175, 176, 177, 178, 199, 201, 203, 206, 208, 210, 212, 213, 215, 216, 223, 225, 226, 227, 247, 248, 250, 251, 252, 253, 255, 256, 258, 266, 272, 273, 277, 278, 279, 280, 281, 282, 283, 284, 285, 286, 287, 288, 289, 292, 293, 294, 297, 298, 317, 318, 319, 320, 321, 322, 323, 324, 325, 331, 334, 341, 342, 343, 344, 346, 347, 353, 354, 355, 356, 357, 358, 359, 360, 361, 362, 364, 366, 367, 368, 369, 370, 371, 372, 373, 374, 375, 376, 377, 378, 379, 380, 381, 382, 383, 384, 385, 386, 387, 388, 389, 390, 391, 392, 393, 394, 395, 396, 397, 398, 399, 400, 401, 402, 403, 404, 405, 406, 407, 408, 409, 410, 411, 412, 413, 414, 415, 416, 417, 418, 419, 420, 421, 422, 423, 424, 425, 426, 427, 428, 429, 430, 431, 432, 433, 434, 435, 436, 437, 438, 439, 440, 441, 442, 443, 444, 445, 446, 447, 448, 449, 450, 451, 452, 453, 454, 455, 456, 457, 458, 459, 460, 461, 462, 463, 464, 465, 466, 467, 468, 469, 470, 471, 472, 473, 474, 475, 476, 477, 478, 479, 480, 481, 482, 483], [1.0, 0.0, 0.0, 0.0, 0.0, 0.0, 0.0, 0.0, 0.0, 0.0, 0.0, 0.0, 0.0, 0.0, 0.0, 0.0, 0.0, 0.0, 0.0, 0.0, 0.0, 0.0, 0.0, 0.0, 0.0, 0.0, 0.0, 0.0, 0.0, 0.0, 0.0, 0.0, 0.0, 0.0, 0.0, 0.0, 0.0, 0.0, 0.0, 0.0, 0.0, 0.0, 0.0, 0.0, 0.0, 0.0, 0.0, 0.0, 0.0, 1.0, 1.0, 1.0, 1.0, 1.0, 1.0, 0.0, 0.0, 0.0, 0.0, 0.0, 0.0, 0.0, 0.0, 0.0, 0.0, 0.0, 0.0, 0.0, 0.0, 0.0, 0.0, 1.0, 1.0, 0.0, 0.0, 0.0, 0.0, 0.0, 0.0, 0.0, 0.0, 0.0, 0.0, 0.0, 0.0, 0.0, 0.0, 0.0, 0.0, 0.0, 0.0, 0.0, 0.0, 0.0, 0.0, 0.0, 0.0, 0.0, 0.0, 0.0, 0.0, 0.0, 0.0, 0.0, 0.0, 0.0, 0.0, 0.0, 0.0, 0.0, 0.0, 0.0, 0.0, 0.0, 0.0, 0.0, 0.0, 0.0, 0.0, 0.0, 1.0, 1.0, 1.0, 1.0, 1.0, 1.0, 0.0, 0.0, 0.0, 0.0, 0.0, 1.0, 1.0, 1.0, 1.0, 0.0, 0.0, 0.0, 0.0, 0.0, 0.0, 0.0, 0.0, 0.0, 0.0, 0.0, 0.0, 0.0, 0.0, 0.0, 0.0, 1.0, 1.0, 1.0, 1.0, 1.0, 1.0, 1.0, 1.0, 1.0, 1.0, 1.0, 1.0, 1.0, 1.0, 1.0, 1.0, 1.0, 1.0, 1.0, 1.0, 1.0, 1.0, 1.0, 1.0, 1.0, 1.0, 1.0, 0.0, 1.0, 1.0, 1.0, 1.0, 1.0, 1.0, 1.0, 1.0, 1.0, 1.0, 1.0, 1.0, 1.0, 1.0, 1.0, 1.0, 1.0, 1.0, 1.0, 1.0, 1.0, 1.0, 1.0, 1.0, 1.0, 1.0, 1.0, 1.0, 1.0, 1.0, 1.0, 1.0, 1.0, 1.0, 1.0, 1.0, 1.0, 1.0, 1.0, 1.0, 1.0, 1.0, 1.0, 1.0, 1.0, 1.0, 1.0, 1.0, 1.0, 1.0, 1.0, 1.0, 0.0, 1.0, 1.0, 1.0, 1.0, 1.0, 1.0, 1.0, 1.0, 1.0, 1.0, 1.0, 1.0, 1.0, 1.0, 1.0, 1.0, 1.0, 1.0, 1.0, 1.0, 1.0, 1.0, 1.0, 1.0, 1.0, 1.0, 1.0, 1.0, 1.0, 1.0, 1.0, 1.0, 1.0, 1.0]): _vg.add([_i], _w, 'REPLACE')
_vg = ob_sphere.vertex_groups.new(name='lowLeather')
for _i, _w in zip([151, 152, 153, 154, 155, 158, 159, 165, 346, 347, 348, 349, 350, 353, 354, 360], [1.0, 1.0, 1.0, 0.1028, 0.0, 1.0, 1.0, 0.0, 1.0, 1.0, 1.0, 0.0, 0.0, 1.0, 1.0, 0.0]): _vg.add([_i], _w, 'REPLACE')
_vg = ob_sphere.vertex_groups.new(name='upLeather')
_vg.add([150, 154, 155, 156, 157, 345, 349, 350, 351, 352], 1.0, 'REPLACE')
_vg = ob_sphere.vertex_groups.new(name='lowLeather.L')
for _i, _w in zip([151, 153, 162, 164, 166, 346, 348, 355, 357, 358, 359, 360, 361, 362, 366, 367, 368], [0.0, 0.0, 0.0, 0.0, 0.0, 0.0, 0.0, 1.0, 0.9456, 1.0, 1.0, 0.0, 0.02824, 0.0, 1.0, 1.0, 1.0]): _vg.add([_i], _w, 'REPLACE')
_vg = ob_sphere.vertex_groups.new(name='upLeather.L')
for _i, _w in zip([162, 346, 349, 355, 356, 357, 359, 360, 361, 362, 363, 364, 365], [0.1181, 0.0, 0.0327, 0.1147, 1.0, 0.1272, 0.0, 1.0, 1.0, 0.98, 1.0, 1.0, 1.0]): _vg.add([_i], _w, 'REPLACE')
_vg = ob_sphere.vertex_groups.new(name='lowLeather.R')
for _i, _w in zip([151, 158, 159, 160, 162, 163, 164, 165, 171, 172, 173, 354, 358, 367, 390], [0.0, 0.0, 0.0, 1.0, 1.0, 1.0, 1.0, 0.0, 1.0, 1.0, 1.0, 0.0, 0.0357, 0.0, 0.183]): _vg.add([_i], _w, 'REPLACE')
_vg = ob_sphere.vertex_groups.new(name='upLeather.R')
for _i, _w in zip([4, 85, 161, 165, 166, 167, 168, 169, 170, 178, 334, 394, 395, 396, 446, 448, 449, 484, 485, 486, 487, 488, 489], [0.5, 0.5, 1.0, 1.0, 1.0, 1.0, 1.0, 1.0, 1.0, 0.5, 0.5, 0.5, 0.5, 0.5, 0.5, 0.5, 0.5, 1.0, 1.0, 1.0, 1.0, 1.0, 1.0]): _vg.add([_i], _w, 'REPLACE')
_vg = ob_sphere.vertex_groups.new(name='shoulder.L')
for _i, _w in zip([176, 177, 178, 215, 216, 287, 288, 290, 291, 292, 293, 324, 325, 330, 331, 334, 396, 449], [1.0, 1.0, 1.0, 1.0, 1.0, 0.5, 0.5, 0.5, 0.5, 0.5, 0.5, 1.0, 1.0, 1.0, 1.0, 1.0, 1.0, 1.0]): _vg.add([_i], _w, 'REPLACE')
_vg = ob_sphere.vertex_groups.new(name='upArm.L')
for _i, _w in zip([199, 200, 201, 203, 204, 206, 223, 224, 225, 226, 227, 228, 247, 248, 249, 250, 251, 252, 287, 288, 289, 290, 291, 292, 293, 294, 295, 296, 297, 298, 490, 491, 492, 493, 494, 495], [0.5, 0.5, 0.5, 0.5, 0.5, 0.5, 0.5, 0.5, 0.5, 0.5, 0.5, 0.5, 1.0, 1.0, 1.0, 1.0, 1.0, 1.0, 0.5, 0.5, 1.0, 0.5, 0.5, 0.5, 0.5, 1.0, 1.0, 1.0, 1.0, 1.0, 1.0, 1.0, 1.0, 1.0, 1.0, 1.0]): _vg.add([_i], _w, 'REPLACE')
_vg = ob_sphere.vertex_groups.new(name='lowArm.L')
for _i, _w in zip([199, 200, 201, 203, 204, 206, 208, 209, 210, 211, 212, 213, 223, 224, 225, 226, 227, 228, 253, 254, 255, 256, 257, 258, 265, 266, 267, 271, 272, 273], [0.5, 0.5, 0.5, 0.5, 0.5, 0.5, 0.7, 0.7, 0.7, 0.7, 0.7, 0.7, 0.5, 0.5, 0.5, 0.5, 0.5, 0.5, 1.0, 1.0, 1.0, 1.0, 1.0, 1.0, 0.3, 0.3, 0.3, 0.3, 0.3, 0.3]): _vg.add([_i], _w, 'REPLACE')
_vg = ob_sphere.vertex_groups.new(name='hand.L')
for _i, _w in zip([208, 209, 210, 211, 212, 213, 265, 266, 267, 271, 272, 273, 274, 275, 276, 277, 278, 279, 280, 281, 282, 283, 284, 285, 286], [0.3, 0.3, 0.3, 0.3, 0.3, 0.3, 0.7, 0.7, 0.7, 0.7, 0.7, 0.7, 1.0, 1.0, 1.0, 1.0, 1.0, 1.0, 1.0, 1.0, 1.0, 1.0, 1.0, 1.0, 1.0]): _vg.add([_i], _w, 'REPLACE')
_vg = ob_sphere.vertex_groups.new(name='shoulder.R')
for _i, _w in zip([1, 2, 3, 4, 41, 42, 85, 114, 115, 117, 118, 119, 120, 124, 177, 288, 323, 324, 325, 330, 331, 334, 373, 378, 394, 395, 396, 436, 446, 448, 449, 484, 485, 486, 487, 488, 489], [0.0, 1.0, 1.0, 1.0, 1.0, 1.0, 1.0, 0.5, 0.5, 0.5, 0.5, 0.5, 0.5, 0.0, 0.0, 0.0, 0.0, 1.0, 1.0, 1.0, 1.0, 1.0, 0.0, 0.0, 0.0, 0.0, 1.0, 0.0, 0.0, 0.0, 0.0, 0.0, 0.0, 0.0, 0.0, 0.0, 0.0]): _vg.add([_i], _w, 'REPLACE')
_vg = ob_sphere.vertex_groups.new(name='upArm.R')
for _i, _w in zip([25, 26, 27, 29, 30, 32, 49, 50, 51, 52, 53, 54, 73, 74, 75, 76, 77, 78, 114, 115, 116, 117, 118, 119, 120, 121, 122, 123, 124, 125, 496, 497, 498, 499, 500, 501], [0.5, 0.5, 0.5, 0.5, 0.5, 0.5, 0.5, 0.5, 0.5, 0.5, 0.5, 0.5, 1.0, 1.0, 1.0, 1.0, 1.0, 1.0, 0.5, 0.5, 1.0, 0.5, 0.5, 0.5, 0.5, 1.0, 1.0, 1.0, 1.0, 1.0, 1.0, 1.0, 1.0, 1.0, 1.0, 1.0]): _vg.add([_i], _w, 'REPLACE')
_vg = ob_sphere.vertex_groups.new(name='lowArm.R')
for _i, _w in zip([25, 26, 27, 29, 30, 32, 34, 35, 36, 37, 38, 39, 49, 50, 51, 52, 53, 54, 79, 80, 81, 82, 83, 84, 92, 93, 94, 98, 99, 100], [0.5, 0.5, 0.5, 0.5, 0.5, 0.5, 0.7, 0.7, 0.7, 0.7, 0.7, 0.7, 0.5, 0.5, 0.5, 0.5, 0.5, 0.5, 1.0, 1.0, 1.0, 1.0, 1.0, 1.0, 0.3, 0.3, 0.3, 0.3, 0.3, 0.3]): _vg.add([_i], _w, 'REPLACE')
_vg = ob_sphere.vertex_groups.new(name='hand.R')
for _i, _w in zip([92, 93, 94, 98, 99, 100, 101, 102, 103, 104, 105, 106, 107, 108, 109, 110, 111, 112, 113], [0.7, 0.7, 0.7, 0.7, 0.7, 0.7, 1.0, 1.0, 1.0, 1.0, 1.0, 1.0, 1.0, 1.0, 1.0, 1.0, 1.0, 1.0, 1.0]): _vg.add([_i], _w, 'REPLACE')
_vg = ob_sphere.vertex_groups.new(name='upLeg.L')
for _i, _w in zip([5, 6, 8, 10, 12, 14, 16, 18, 28, 31, 33, 40, 57, 61, 63, 64, 66, 131, 132, 134, 135, 136, 137, 138, 140, 141, 143, 179, 180, 181, 182, 183, 184, 185, 186, 187, 188, 189, 190, 191, 192, 202, 205, 207, 219, 229, 230, 231, 235, 236, 237, 238, 239, 240, 304, 305, 306, 307, 308, 309, 310, 312, 313, 314, 315, 316, 335, 336, 337, 338], [0.0, 0.0, 0.0, 0.0, 0.0, 0.0, 0.0, 0.0, 0.0, 0.0, 0.0, 0.0, 0.0, 0.0, 0.0, 0.0, 0.0, 0.0, 0.0, 0.0, 0.0, 0.0, 0.0, 0.0, 0.0, 0.0, 0.0, 0.0, 0.0, 0.5, 0.0, 0.5, 0.06185, 0.5, 3.302e-05, 0.5, 0.0, 0.5, 0.0, 0.5, 0.009518, 0.0, 0.0, 0.0, 0.0, 1.0, 1.0, 1.0, 1.0, 1.0, 0.5, 1.0, 1.0, 0.5, 0.0, 0.0, 0.0, 0.0, 0.0, 0.0, 0.0, 0.0, 0.0, 0.0, 0.0, 0.0, 0.0, 0.0, 0.25, 0.25]): _vg.add([_i], _w, 'REPLACE')
_vg = ob_sphere.vertex_groups.new(name='lowLeg.L')
for _i, _w in zip([6, 7, 16, 18, 55, 61, 62, 63, 66, 126, 134, 135, 136, 137, 138, 143, 179, 180, 181, 182, 183, 184, 185, 187, 188, 189, 190, 191, 192, 193, 194, 195, 196, 197, 198, 202, 205, 207, 214, 220, 229, 231, 232, 233, 234, 235, 236, 237, 238, 239, 240, 241, 242, 243, 244, 245, 246, 299, 300, 304, 305, 306, 307, 308, 309, 310, 311, 312, 313, 314, 315, 316, 335, 336, 337, 338], [0.0, 0.0, 0.0, 0.0, 0.0, 0.0, 0.0, 0.0, 0.0, 0.0, 0.0, 0.0, 0.0, 0.0, 0.0, 0.0, 0.0, 0.0, 0.5, 0.0, 0.5, 0.0, 0.5, 0.5, 0.0, 0.5, 0.0, 0.5, 0.0, 0.5, 0.5, 0.5, 0.5, 0.5, 0.5, 0.0, 0.0, 0.0, 0.0, 0.0, 0.0, 0.0, 1.0, 1.0, 1.0, 0.0, 0.0, 0.0, 0.0, 0.0, 0.0, 1.0, 1.0, 1.0, 1.0, 1.0, 1.0, 0.0, 0.0, 0.0, 0.0, 0.0, 0.0, 0.0, 0.0, 0.0, 0.0, 0.0, 0.0, 0.0, 0.0, 0.0, 0.0, 0.0, 0.0, 0.0]): _vg.add([_i], _w, 'REPLACE')
_vg = ob_sphere.vertex_groups.new(name='foot.L')
for _i, _w in zip([193, 194, 195, 196, 197, 198, 259, 260, 261, 262, 263, 264], [0.5, 0.5, 0.5, 0.5, 0.5, 0.5, 1.0, 1.0, 1.0, 1.0, 1.0, 1.0]): _vg.add([_i], _w, 'REPLACE')
_vg = ob_sphere.vertex_groups.new(name='toe.L')
_vg.add([268, 269, 270], 1.0, 'REPLACE')
_vg = ob_sphere.vertex_groups.new(name='upLeg.R')
for _i, _w in zip([5, 7, 8, 9, 10, 11, 12, 13, 14, 15, 16, 17, 18, 28, 31, 33, 55, 56, 57, 61, 62, 63, 64, 65, 66, 131, 132, 190, 192, 308, 335, 336, 337, 338], [0.0, 0.5, 0.0, 0.5, 0.0, 0.5, 0.0, 0.5, 0.0, 0.5, 0.0, 0.5, 0.0, 0.0, 0.0, 0.0, 1.0, 1.0, 1.0, 1.0, 1.0, 0.5, 1.0, 1.0, 0.5, 0.0, 0.0, 0.0, 0.0, 0.0, 0.0, 0.0, 0.25, 0.25]): _vg.add([_i], _w, 'REPLACE')
_vg = ob_sphere.vertex_groups.new(name='lowLeg.R')
for _i, _w in zip([7, 9, 11, 13, 15, 17, 19, 20, 21, 22, 23, 24, 58, 59, 60, 67, 68, 69, 70, 71, 72], [0.5, 0.5, 0.5, 0.5, 0.5, 0.5, 0.5, 0.5, 0.5, 0.5, 0.5, 0.5, 1.0, 1.0, 1.0, 1.0, 1.0, 1.0, 1.0, 1.0, 1.0]): _vg.add([_i], _w, 'REPLACE')
_vg = ob_sphere.vertex_groups.new(name='foot.R')
for _i, _w in zip([19, 20, 21, 22, 23, 24, 86, 87, 88, 89, 90, 91], [0.5, 0.5, 0.5, 0.5, 0.5, 0.5, 1.0, 1.0, 1.0, 1.0, 1.0, 1.0]): _vg.add([_i], _w, 'REPLACE')
_vg = ob_sphere.vertex_groups.new(name='toe.R')
_vg.add([95, 96, 97], 1.0, 'REPLACE')
_m = ob_sphere.modifiers.new('Armature', 'ARMATURE')
_m.object = ob_armature
ob_point.location = (-1.321, -4.985, 1.707)
ob_point.lineart.crease_threshold = 0.0
ob_cube.location = (5.815, -3.209, 0.4477)
ob_cube.lineart.crease_threshold = 0.0
ob_lamp.location = (-3.95, 11.61, 9.915)
ob_lamp.rotation_euler = (0.6503, 0.05522, 1.866)
ob_lamp.lock_rotations_4d = False
ob_lamp.empty_display_type = 'ARROWS'
ob_lamp.color = (0.0, 0.0, 0.0, 0.0)
ob_lamp.lineart.crease_threshold = 0.0
ob_camera.location = (7.481, -6.508, 5.344)
ob_camera.rotation_euler = (1.109, 0.01082, 0.8149)
ob_camera.lock_rotations_4d = False
ob_camera.empty_display_type = 'ARROWS'
ob_camera.color = (0.0, 0.0, 0.0, 0.0)
ob_camera.display_type = 'WIRE'
ob_camera.lineart.crease_threshold = 0.0

# ---- collection membership
col_collection_1.objects.link(ob_armature)
col_collection_1.objects.link(ob_sphere)
col_collection_1.objects.link(ob_point)
col_collection_1.objects.link(ob_cube)
col_collection_1.objects.link(ob_lamp)
col_collection_1.objects.link(ob_camera)

# ---- scene / render settings (as saved in the file)
scene.camera = ob_camera
scene.frame_start = 1; scene.frame_end = 250; scene.frame_set(5)
scene.render.engine = 'BLENDER_EEVEE_NEXT'
scene.render.resolution_percentage = 50
scene.render.dither_intensity = 0.0
scene.cycles.use_denoising = False
scene.cycles.samples = 128
scene.cycles.sampling_pattern = 'TABULATED_SOBOL'
scene.cycles.light_sampling_threshold = 0.0
scene.cycles.use_adaptive_sampling = False
scene.cycles.use_light_tree = False
scene.cycles.blur_glossy = 0.0
scene.cycles.sample_clamp_indirect = 0.0
scene.view_settings.view_transform = 'Standard'
bpy.context.view_layer.update()
